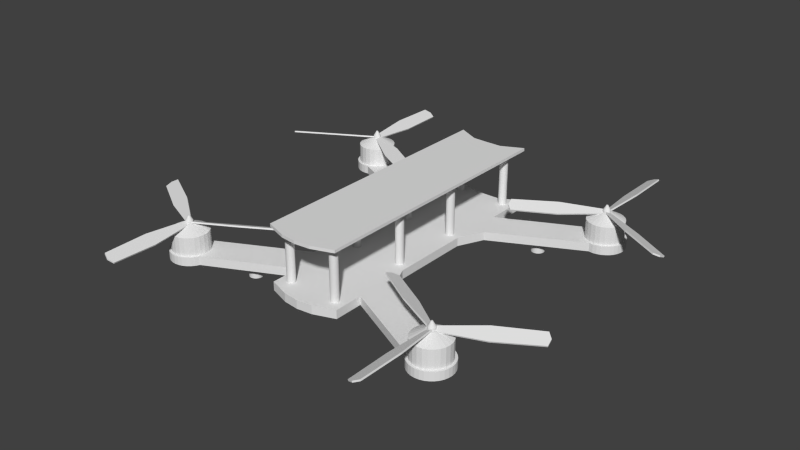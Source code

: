 # Source: DroneRacer.blend  (saved by Blender 2.77.0; exported with 4.5.12 LTS)
import bpy
from mathutils import Matrix  # noqa: F401  (used for matrix-valued properties, if any)

bpy.ops.wm.read_factory_settings(use_empty=True)
scene = bpy.context.scene
scene.name = 'Scene'

# ---- collections
col_collection_1 = bpy.data.collections.new('Collection 1'); scene.collection.children.link(col_collection_1)

# ---- world
world_world = bpy.data.worlds.new('World'); scene.world = world_world
world_world.color = (0.05088, 0.05088, 0.05088)
world_world.use_sun_shadow = False
world_world.sun_shadow_jitter_overblur = 0.0
world_world.cycles.sampling_method = 'NONE'
world_world.cycles.sample_map_resolution = 256

# ---- meshes
me_cylinder_012 = bpy.data.meshes.new('Cylinder.012')
me_cylinder_012.from_pydata([(0.09613, -0.102, 0.01412), (0.09613, -0.102, 0.02773), (0.09285, -0.1016, 0.01412), (0.09285, -0.1016, 0.02773), (0.08979, -0.1003, 0.01412), (0.08979, -0.1003, 0.02773), (0.08717, -0.09829, 0.01412), (0.08717, -0.09829, 0.02773), (0.08516, -0.09567, 0.01412), (0.08516, -0.09567, 0.02773), (0.08389, -0.09262, 0.01412), (0.08389, -0.09262, 0.02773), (0.08346, -0.08934, 0.01412), (0.08346, -0.08934, 0.02773), (0.08389, -0.08606, 0.01412), (0.08389, -0.08606, 0.02773), (0.08516, -0.083, 0.01412), (0.08516, -0.083, 0.02773), (0.08717, -0.08038, 0.01412), (0.08717, -0.08038, 0.02773), (0.08979, -0.07837, 0.01412), (0.08979, -0.07837, 0.02773), (0.09285, -0.0771, 0.01412), (0.09285, -0.0771, 0.02773), (0.09613, -0.07667, 0.01412), (0.09613, -0.07667, 0.02773), (0.09941, -0.0771, 0.01412), (0.09941, -0.0771, 0.02773), (0.1025, -0.07837, 0.01412), (0.1025, -0.07837, 0.02773), (0.1051, -0.08038, 0.01412), (0.1051, -0.08038, 0.02773), (0.1071, -0.083, 0.01412), (0.1071, -0.083, 0.02773), (0.1084, -0.08606, 0.01412), (0.1084, -0.08606, 0.02773), (0.1088, -0.08934, 0.01412), (0.1088, -0.08934, 0.02773), (0.1084, -0.09262, 0.01412), (0.1084, -0.09262, 0.02773), (0.1071, -0.09567, 0.01412), (0.1071, -0.09567, 0.02773), (0.1051, -0.09829, 0.01412), (0.1051, -0.09829, 0.02773), (0.1025, -0.1003, 0.01412), (0.1025, -0.1003, 0.02773), (0.09941, -0.1016, 0.01412), (0.09941, -0.1016, 0.02773), (0.09613, -0.09295, 0.03245), (0.09519, -0.09282, 0.03245), (0.09432, -0.09246, 0.03245), (0.09358, -0.09189, 0.03245), (0.093, -0.09114, 0.03245), (0.09264, -0.09027, 0.03245), (0.09252, -0.08934, 0.03245), (0.09264, -0.0884, 0.03245), (0.093, -0.08753, 0.03245), (0.09358, -0.08678, 0.03245), (0.09432, -0.08621, 0.03245), (0.09519, -0.08585, 0.03245), (0.09613, -0.08573, 0.03245), (0.09706, -0.08585, 0.03245), (0.09793, -0.08621, 0.03245), (0.09868, -0.08678, 0.03245), (0.09926, -0.08753, 0.03245), (0.09962, -0.0884, 0.03245), (0.09974, -0.08934, 0.03245), (0.09962, -0.09027, 0.03245), (0.09926, -0.09114, 0.03245), (0.09868, -0.09189, 0.03245), (0.09793, -0.09246, 0.03245), (0.09706, -0.09282, 0.03245), (0.09528, -0.0908, 0.03284), (0.09549, -0.09044, 0.03378), (0.0413, -0.06264, 0.03399), (0.04151, -0.06227, 0.03493), (0.09676, -0.08823, 0.03151), (0.09697, -0.08786, 0.03246), (0.04538, -0.05556, 0.03036), (0.04559, -0.0552, 0.03131), (0.0676, -0.07791, 0.03515), (0.06739, -0.07827, 0.03421), (0.07218, -0.06998, 0.03109), (0.07197, -0.07034, 0.03014), (0.04215, -0.05793, 0.03312), (0.04194, -0.05829, 0.03218), (0.09623, -0.08915, 0.03312), (0.09602, -0.08952, 0.03218), (0.06989, -0.07394, 0.03312), (0.06968, -0.07431, 0.03218), (0.09529, -0.08786, 0.03284), (0.0955, -0.08823, 0.03378), (0.1467, -0.0552, 0.03399), (0.1469, -0.05556, 0.03493), (0.09677, -0.09044, 0.03151), (0.09698, -0.0908, 0.03246), (0.1508, -0.06227, 0.03036), (0.151, -0.06264, 0.03131), (0.1203, -0.07034, 0.03515), (0.1201, -0.06998, 0.03421), (0.1249, -0.07827, 0.03109), (0.1247, -0.07791, 0.03014), (0.1503, -0.05829, 0.03312), (0.1501, -0.05793, 0.03218), (0.09624, -0.08952, 0.03312), (0.09603, -0.08915, 0.03218), (0.1226, -0.07431, 0.03312), (0.1224, -0.07394, 0.03218), (0.09783, -0.08934, 0.03284), (0.09741, -0.08934, 0.03378), (0.1004, -0.1502, 0.03399), (0.1, -0.1502, 0.03493), (0.09485, -0.08934, 0.03151), (0.09443, -0.08934, 0.03246), (0.09226, -0.1502, 0.03036), (0.09184, -0.1502, 0.03131), (0.1005, -0.1198, 0.03515), (0.1009, -0.1198, 0.03421), (0.09134, -0.1198, 0.03109), (0.09176, -0.1198, 0.03014), (0.09592, -0.1518, 0.03312), (0.09634, -0.1518, 0.03218), (0.09592, -0.08934, 0.03312), (0.09634, -0.08934, 0.03218), (0.09592, -0.1198, 0.03312), (0.09634, -0.1198, 0.03218), (0.09613, -0.09191, 0.03404), (0.09546, -0.09182, 0.03404), (0.09484, -0.09156, 0.03404), (0.09431, -0.09115, 0.03404), (0.0939, -0.09062, 0.03404), (0.09365, -0.09, 0.03404), (0.09356, -0.08934, 0.03404), (0.09365, -0.08867, 0.03404), (0.0939, -0.08805, 0.03404), (0.09431, -0.08752, 0.03404), (0.09484, -0.08711, 0.03404), (0.09546, -0.08685, 0.03404), (0.09613, -0.08677, 0.03404), (0.09679, -0.08685, 0.03404), (0.09741, -0.08711, 0.03404), (0.09795, -0.08752, 0.03404), (0.09835, -0.08805, 0.03404), (0.09861, -0.08867, 0.03404), (0.0987, -0.08934, 0.03404), (0.09861, -0.09, 0.03404), (0.09835, -0.09062, 0.03404), (0.09795, -0.09115, 0.03404), (0.09741, -0.09156, 0.03404), (0.09679, -0.09182, 0.03404), (0.09613, -0.08996, 0.03748), (0.09597, -0.08994, 0.03748), (0.09582, -0.08988, 0.03748), (0.09569, -0.08978, 0.03748), (0.09559, -0.08965, 0.03748), (0.09553, -0.0895, 0.03748), (0.0955, -0.08934, 0.03748), (0.09553, -0.08917, 0.03748), (0.09559, -0.08902, 0.03748), (0.09569, -0.08889, 0.03748), (0.09582, -0.08879, 0.03748), (0.09597, -0.08873, 0.03748), (0.09613, -0.08871, 0.03748), (0.09629, -0.08873, 0.03748), (0.09644, -0.08879, 0.03748), (0.09657, -0.08889, 0.03748), (0.09667, -0.08902, 0.03748), (0.09673, -0.08917, 0.03748), (0.09675, -0.08934, 0.03748), (0.09673, -0.0895, 0.03748), (0.09667, -0.08965, 0.03748), (0.09657, -0.08978, 0.03748), (0.09644, -0.08988, 0.03748), (0.09629, -0.08994, 0.03748), (0.09613, -0.0908, 0.03147), (0.09613, -0.09191, 0.03204), (0.09575, -0.09075, 0.03147), (0.09546, -0.09182, 0.03204), (0.0954, -0.0906, 0.03147), (0.09484, -0.09156, 0.03204), (0.0951, -0.09037, 0.03147), (0.09431, -0.09115, 0.03204), (0.09487, -0.09007, 0.03147), (0.0939, -0.09062, 0.03204), (0.09472, -0.08971, 0.03147), (0.09365, -0.09, 0.03204), (0.09467, -0.08934, 0.03147), (0.09356, -0.08934, 0.03204), (0.09472, -0.08896, 0.03147), (0.09365, -0.08867, 0.03204), (0.09487, -0.08861, 0.03147), (0.0939, -0.08805, 0.03204), (0.0951, -0.0883, 0.03147), (0.09431, -0.08752, 0.03204), (0.0954, -0.08807, 0.03147), (0.09484, -0.08711, 0.03204), (0.09575, -0.08793, 0.03147), (0.09546, -0.08685, 0.03204), (0.09613, -0.08788, 0.03147), (0.09613, -0.08677, 0.03204), (0.09651, -0.08793, 0.03147), (0.09679, -0.08685, 0.03204), (0.09686, -0.08807, 0.03147), (0.09741, -0.08711, 0.03204), (0.09716, -0.0883, 0.03147), (0.09795, -0.08752, 0.03204), (0.09739, -0.08861, 0.03147), (0.09835, -0.08805, 0.03204), (0.09754, -0.08896, 0.03147), (0.09861, -0.08867, 0.03204), (0.09759, -0.08934, 0.03147), (0.0987, -0.08934, 0.03204), (0.09754, -0.08971, 0.03147), (0.09861, -0.09, 0.03204), (0.09739, -0.09007, 0.03147), (0.09835, -0.09062, 0.03204), (0.09716, -0.09037, 0.03147), (0.09795, -0.09115, 0.03204), (0.09686, -0.0906, 0.03147), (0.09741, -0.09156, 0.03204), (0.09651, -0.09075, 0.03147), (0.09679, -0.09182, 0.03204)], [], [(0, 1, 3, 2), (2, 3, 5, 4), (4, 5, 7, 6), (6, 7, 9, 8), (8, 9, 11, 10), (10, 11, 13, 12), (12, 13, 15, 14), (14, 15, 17, 16), (16, 17, 19, 18), (18, 19, 21, 20), (20, 21, 23, 22), (22, 23, 25, 24), (24, 25, 27, 26), (26, 27, 29, 28), (28, 29, 31, 30), (30, 31, 33, 32), (32, 33, 35, 34), (34, 35, 37, 36), (36, 37, 39, 38), (38, 39, 41, 40), (40, 41, 43, 42), (42, 43, 45, 44), (35, 33, 64, 65), (44, 45, 47, 46), (46, 47, 1, 0), (0, 2, 4, 6, 8, 10, 12, 14, 16, 18, 20, 22, 24, 26, 28, 30, 32, 34, 36, 38, 40, 42, 44, 46), (49, 48, 71, 70, 69, 68, 67, 66, 65, 64, 63, 62, 61, 60, 59, 58, 57, 56, 55, 54, 53, 52, 51, 50), (45, 43, 69, 70), (11, 9, 52, 53), (21, 19, 57, 58), (31, 29, 62, 63), (41, 39, 67, 68), (7, 5, 50, 51), (17, 15, 55, 56), (3, 1, 48, 49), (27, 25, 60, 61), (37, 35, 65, 66), (47, 45, 70, 71), (13, 11, 53, 54), (23, 21, 58, 59), (33, 31, 63, 64), (43, 41, 68, 69), (9, 7, 51, 52), (19, 17, 56, 57), (29, 27, 61, 62), (39, 37, 66, 67), (1, 47, 71, 48), (5, 3, 49, 50), (15, 13, 54, 55), (25, 23, 59, 60), (80, 75, 74, 81), (84, 79, 78, 85), (82, 77, 76, 83), (86, 73, 72, 87), (89, 85, 78, 83), (88, 84, 75, 80), (86, 88, 80, 73), (87, 89, 83, 76), (79, 82, 83, 78), (73, 80, 81, 72), (72, 81, 89, 87), (77, 82, 88, 86), (82, 79, 84, 88), (81, 74, 85, 89), (77, 86, 87, 76), (75, 84, 85, 74), (98, 93, 92, 99), (102, 97, 96, 103), (100, 95, 94, 101), (104, 91, 90, 105), (107, 103, 96, 101), (106, 102, 93, 98), (104, 106, 98, 91), (105, 107, 101, 94), (97, 100, 101, 96), (91, 98, 99, 90), (90, 99, 107, 105), (95, 100, 106, 104), (100, 97, 102, 106), (99, 92, 103, 107), (95, 104, 105, 94), (93, 102, 103, 92), (116, 111, 110, 117), (120, 115, 114, 121), (118, 113, 112, 119), (122, 109, 108, 123), (125, 121, 114, 119), (124, 120, 111, 116), (122, 124, 116, 109), (123, 125, 119, 112), (115, 118, 119, 114), (109, 116, 117, 108), (108, 117, 125, 123), (113, 118, 124, 122), (118, 115, 120, 124), (117, 110, 121, 125), (113, 122, 123, 112), (111, 120, 121, 110), (221, 149, 126, 175), (179, 128, 129, 181), (181, 129, 130, 183), (183, 130, 131, 185), (185, 131, 132, 187), (187, 132, 133, 189), (189, 133, 134, 191), (191, 134, 135, 193), (193, 135, 136, 195), (195, 136, 137, 197), (197, 137, 138, 199), (199, 138, 139, 201), (201, 139, 140, 203), (203, 140, 141, 205), (205, 141, 142, 207), (207, 142, 143, 209), (209, 143, 144, 211), (211, 144, 145, 213), (213, 145, 146, 215), (215, 146, 147, 217), (217, 147, 148, 219), (219, 148, 149, 221), (140, 139, 163, 164), (177, 127, 128, 179), (175, 126, 127, 177), (151, 150, 173, 172, 171, 170, 169, 168, 167, 166, 165, 164, 163, 162, 161, 160, 159, 158, 157, 156, 155, 154, 153, 152), (145, 144, 168, 169), (126, 149, 173, 150), (128, 127, 151, 152), (133, 132, 156, 157), (138, 137, 161, 162), (143, 142, 166, 167), (148, 147, 171, 172), (131, 130, 154, 155), (136, 135, 159, 160), (141, 140, 164, 165), (146, 145, 169, 170), (129, 128, 152, 153), (134, 133, 157, 158), (127, 126, 150, 151), (139, 138, 162, 163), (144, 143, 167, 168), (149, 148, 172, 173), (132, 131, 155, 156), (137, 136, 160, 161), (142, 141, 165, 166), (147, 146, 170, 171), (130, 129, 153, 154), (135, 134, 158, 159), (175, 177, 176, 174), (177, 179, 178, 176), (179, 181, 180, 178), (181, 183, 182, 180), (183, 185, 184, 182), (185, 187, 186, 184), (187, 189, 188, 186), (189, 191, 190, 188), (191, 193, 192, 190), (193, 195, 194, 192), (195, 197, 196, 194), (197, 199, 198, 196), (199, 201, 200, 198), (201, 203, 202, 200), (203, 205, 204, 202), (205, 207, 206, 204), (207, 209, 208, 206), (209, 211, 210, 208), (211, 213, 212, 210), (213, 215, 214, 212), (215, 217, 216, 214), (217, 219, 218, 216), (219, 221, 220, 218), (221, 175, 174, 220), (174, 176, 178, 180, 182, 184, 186, 188, 190, 192, 194, 196, 198, 200, 202, 204, 206, 208, 210, 212, 214, 216, 218, 220)])
_uv = me_cylinder_012.uv_layers.new(name='UVMap')
_uv.uv.foreach_set('vector', [0.04167, 0.5, 0.04167, 1.0, 0.0, 1.0, 0.0, 0.5, 0.08333, 0.5, 0.08333, 1.0, 0.04167, 1.0, 0.04167, 0.5, 0.125, 0.5, 0.125, 1.0, 0.08333, 1.0, 0.08333, 0.5, 0.1667, 0.5, 0.1667, 1.0, 0.125, 1.0, 0.125, 0.5, 0.2083, 0.5, 0.2083, 1.0, 0.1667, 1.0, 0.1667, 0.5, 0.25, 0.5, 0.25, 1.0, 0.2083, 1.0, 0.2083, 0.5, 0.2917, 0.5, 0.2917, 1.0, 0.25, 1.0, 0.25, 0.5, 0.3333, 0.5, 0.3333, 1.0, 0.2917, 1.0, 0.2917, 0.5, 0.375, 0.5, 0.375, 1.0, 0.3333, 1.0, 0.3333, 0.5, 0.4167, 0.5, 0.4167, 1.0, 0.375, 1.0, 0.375, 0.5, 0.4583, 0.5, 0.4583, 1.0, 0.4167, 1.0, 0.4167, 0.5, 0.5, 0.5, 0.5, 1.0, 0.4583, 1.0, 0.4583, 0.5, 0.5417, 0.5, 0.5417, 1.0, 0.5, 1.0, 0.5, 0.5, 0.5833, 0.5, 0.5833, 1.0, 0.5417, 1.0, 0.5417, 0.5, 0.625, 0.5, 0.625, 1.0, 0.5833, 1.0, 0.5833, 0.5, 0.6667, 0.5, 0.6667, 1.0, 0.625, 1.0, 0.625, 0.5, 0.7083, 0.5, 0.7083, 1.0, 0.6667, 1.0, 0.6667, 0.5, 0.75, 0.5, 0.75, 1.0, 0.7083, 1.0, 0.7083, 0.5, 0.7917, 0.5, 0.7917, 1.0, 0.75, 1.0, 0.75, 0.5, 0.8333, 0.5, 0.8333, 1.0, 0.7917, 1.0, 0.7917, 0.5, 0.875, 0.5, 0.875, 1.0, 0.8333, 1.0, 0.8333, 0.5, 0.9167, 0.5, 0.9167, 1.0, 0.875, 1.0, 0.875, 0.5, 0.6667, 1.0, 0.7083, 1.0, 0.7083, 1.0, 0.6667, 1.0, 0.9583, 0.5, 0.9583, 1.0, 0.9167, 1.0, 0.9167, 0.5, 1.0, 0.5, 1.0, 1.0, 0.9583, 1.0, 0.9583, 0.5, 0.75, 0.49, 0.8121, 0.4818, 0.87, 0.4578, 0.9197, 0.4197, 0.9578, 0.37, 0.9818, 0.3121, 0.99, 0.25, 0.9818, 0.1879, 0.9578, 0.13, 0.9197, 0.08029, 0.87, 0.04215, 0.8121, 0.01818, 0.75, 0.01, 0.6879, 0.01818, 0.63, 0.04215, 0.5803, 0.08029, 0.5422, 0.13, 0.5182, 0.1879, 0.51, 0.25, 0.5182, 0.3121, 0.5422, 0.37, 0.5803, 0.4197, 0.63, 0.4578, 0.6879, 0.4818, 0.3121, 0.4818, 0.25, 0.49, 0.1879, 0.4818, 0.13, 0.4578, 0.08029, 0.4197, 0.04215, 0.37, 0.01818, 0.3121, 0.01, 0.25, 0.01818, 0.1879, 0.04215, 0.13, 0.08029, 0.08029, 0.13, 0.04215, 0.1879, 0.01818, 0.25, 0.01, 0.3121, 0.01818, 0.37, 0.04215, 0.4197, 0.08029, 0.4578, 0.13, 0.4818, 0.1879, 0.49, 0.25, 0.4818, 0.3121, 0.4578, 0.37, 0.4197, 0.4197, 0.37, 0.4578, 0.875, 1.0, 0.9167, 1.0, 0.9167, 1.0, 0.875, 1.0, 0.1667, 1.0, 0.2083, 1.0, 0.2083, 1.0, 0.1667, 1.0, 0.375, 1.0, 0.4167, 1.0, 0.4167, 1.0, 0.375, 1.0, 0.5833, 1.0, 0.625, 1.0, 0.625, 1.0, 0.5833, 1.0, 0.7917, 1.0, 0.8333, 1.0, 0.8333, 1.0, 0.7917, 1.0, 0.08333, 1.0, 0.125, 1.0, 0.125, 1.0, 0.08333, 1.0, 0.2917, 1.0, 0.3333, 1.0, 0.3333, 1.0, 0.2917, 1.0, 0.0, 1.0, 0.04167, 1.0, 0.04167, 1.0, 0.0, 1.0, 0.5, 1.0, 0.5417, 1.0, 0.5417, 1.0, 0.5, 1.0, 0.7083, 1.0, 0.75, 1.0, 0.75, 1.0, 0.7083, 1.0, 0.9167, 1.0, 0.9583, 1.0, 0.9583, 1.0, 0.9167, 1.0, 0.2083, 1.0, 0.25, 1.0, 0.25, 1.0, 0.2083, 1.0, 0.4167, 1.0, 0.4583, 1.0, 0.4583, 1.0, 0.4167, 1.0, 0.625, 1.0, 0.6667, 1.0, 0.6667, 1.0, 0.625, 1.0, 0.8333, 1.0, 0.875, 1.0, 0.875, 1.0, 0.8333, 1.0, 0.125, 1.0, 0.1667, 1.0, 0.1667, 1.0, 0.125, 1.0, 0.3333, 1.0, 0.375, 1.0, 0.375, 1.0, 0.3333, 1.0, 0.5417, 1.0, 0.5833, 1.0, 0.5833, 1.0, 0.5417, 1.0, 0.75, 1.0, 0.7917, 1.0, 0.7917, 1.0, 0.75, 1.0, 0.9583, 1.0, 1.0, 1.0, 1.0, 1.0, 0.9583, 1.0, 0.04167, 1.0, 0.08333, 1.0, 0.08333, 1.0, 0.04167, 1.0, 0.25, 1.0, 0.2917, 1.0, 0.2917, 1.0, 0.25, 1.0, 0.4583, 1.0, 0.5, 1.0, 0.5, 1.0, 0.4583, 1.0, 0.0, 0.0, 0.0, 0.0, 0.0, 0.0, 0.0, 0.0, 0.0, 0.0, 0.0, 0.0, 0.0, 0.0, 0.0, 0.0, 0.0, 0.0, 0.0, 0.0, 0.0, 0.0, 0.0, 0.0, 0.0, 0.0, 0.0, 0.0, 0.0, 0.0, 0.0, 0.0, 0.0, 0.0, 0.0, 0.0, 0.0, 0.0, 0.0, 0.0, 0.0, 0.0, 0.0, 0.0, 0.0, 0.0, 0.0, 0.0, 0.0, 0.0, 0.0, 0.0, 0.0, 0.0, 0.0, 0.0, 0.0, 0.0, 0.0, 0.0, 0.0, 0.0, 0.0, 0.0, 0.0, 0.0, 0.0, 0.0, 0.0, 0.0, 0.0, 0.0, 0.0, 0.0, 0.0, 0.0, 0.0, 0.0, 0.0, 0.0, 0.0, 0.0, 0.0, 0.0, 0.0, 0.0, 0.0, 0.0, 0.0, 0.0, 0.0, 0.0, 0.0, 0.0, 0.0, 0.0, 0.0, 0.0, 0.0, 0.0, 0.0, 0.0, 0.0, 0.0, 0.0, 0.0, 0.0, 0.0, 0.0, 0.0, 0.0, 0.0, 0.0, 0.0, 0.0, 0.0, 0.0, 0.0, 0.0, 0.0, 0.0, 0.0, 0.0, 0.0, 0.0, 0.0, 0.0, 0.0, 0.0, 0.0, 0.0, 0.0, 0.0, 0.0, 0.0, 0.0, 0.0, 0.0, 0.0, 0.0, 0.0, 0.0, 0.0, 0.0, 0.0, 0.0, 0.0, 0.0, 0.0, 0.0, 0.0, 0.0, 0.0, 0.0, 0.0, 0.0, 0.0, 0.0, 0.0, 0.0, 0.0, 0.0, 0.0, 0.0, 0.0, 0.0, 0.0, 0.0, 0.0, 0.0, 0.0, 0.0, 0.0, 0.0, 0.0, 0.0, 0.0, 0.0, 0.0, 0.0, 0.0, 0.0, 0.0, 0.0, 0.0, 0.0, 0.0, 0.0, 0.0, 0.0, 0.0, 0.0, 0.0, 0.0, 0.0, 0.0, 0.0, 0.0, 0.0, 0.0, 0.0, 0.0, 0.0, 0.0, 0.0, 0.0, 0.0, 0.0, 0.0, 0.0, 0.0, 0.0, 0.0, 0.0, 0.0, 0.0, 0.0, 0.0, 0.0, 0.0, 0.0, 0.0, 0.0, 0.0, 0.0, 0.0, 0.0, 0.0, 0.0, 0.0, 0.0, 0.0, 0.0, 0.0, 0.0, 0.0, 0.0, 0.0, 0.0, 0.0, 0.0, 0.0, 0.0, 0.0, 0.0, 0.0, 0.0, 0.0, 0.0, 0.0, 0.0, 0.0, 0.0, 0.0, 0.0, 0.0, 0.0, 0.0, 0.0, 0.0, 0.0, 0.0, 0.0, 0.0, 0.0, 0.0, 0.0, 0.0, 0.0, 0.0, 0.0, 0.0, 0.0, 0.0, 0.0, 0.0, 0.0, 0.0, 0.0, 0.0, 0.0, 0.0, 1.0, 0.0, 1.0, 1.0, 0.0, 1.0, 0.0, 0.0, 0.0, 0.0, 0.0, 0.0, 0.0, 0.0, 0.0, 0.0, 0.0, 0.0, 0.0, 0.0, 0.0, 0.0, 0.0, 0.0, 0.0, 0.0, 0.0, 0.0, 0.0, 0.0, 0.0, 0.0, 0.0, 0.0, 0.0, 0.0, 0.0, 0.0, 0.0, 0.0, 0.0, 0.0, 0.0, 0.0, 0.0, 0.0, 0.0, 0.0, 0.0, 0.0, 0.0, 0.0, 0.0, 0.0, 0.0, 0.0, 0.0, 0.0, 0.0, 0.0, 0.0, 0.0, 0.0, 0.0, 0.0, 0.0, 0.0, 0.0, 0.0, 0.0, 0.0, 0.0, 0.0, 0.0, 0.0, 0.0, 0.0, 0.0, 0.0, 0.0, 0.0, 0.0, 0.0, 0.0, 0.0, 0.0, 0.0, 0.0, 1.0, 0.0, 1.0, 1.0, 0.0, 1.0, 0.0, 0.0, 0.0, 0.0, 0.0, 0.0, 0.0, 0.0, 1.0, 0.7451, 1.0, 1.0, 0.9583, 1.0, 0.9583, 0.7451, 0.125, 0.7451, 0.125, 1.0, 0.08333, 1.0, 0.08333, 0.7451, 0.1667, 0.7451, 0.1667, 1.0, 0.125, 1.0, 0.125, 0.7451, 0.2083, 0.7451, 0.2083, 1.0, 0.1667, 1.0, 0.1667, 0.7451, 0.25, 0.7451, 0.25, 1.0, 0.2083, 1.0, 0.2083, 0.7451, 0.2917, 0.7451, 0.2917, 1.0, 0.25, 1.0, 0.25, 0.7451, 0.3333, 0.7451, 0.3333, 1.0, 0.2917, 1.0, 0.2917, 0.7451, 0.375, 0.7451, 0.375, 1.0, 0.3333, 1.0, 0.3333, 0.7451, 0.4167, 0.7451, 0.4167, 1.0, 0.375, 1.0, 0.375, 0.7451, 0.4583, 0.7451, 0.4583, 1.0, 0.4167, 1.0, 0.4167, 0.7451, 0.5, 0.7451, 0.5, 1.0, 0.4583, 1.0, 0.4583, 0.7451, 0.5417, 0.7451, 0.5417, 1.0, 0.5, 1.0, 0.5, 0.7451, 0.5833, 0.7451, 0.5833, 1.0, 0.5417, 1.0, 0.5417, 0.7451, 0.625, 0.7451, 0.625, 1.0, 0.5833, 1.0, 0.5833, 0.7451, 0.6667, 0.7451, 0.6667, 1.0, 0.625, 1.0, 0.625, 0.7451, 0.7083, 0.7451, 0.7083, 1.0, 0.6667, 1.0, 0.6667, 0.7451, 0.75, 0.7451, 0.75, 1.0, 0.7083, 1.0, 0.7083, 0.7451, 0.7917, 0.7451, 0.7917, 1.0, 0.75, 1.0, 0.75, 0.7451, 0.8333, 0.7451, 0.8333, 1.0, 0.7917, 1.0, 0.7917, 0.7451, 0.875, 0.7451, 0.875, 1.0, 0.8333, 1.0, 0.8333, 0.7451, 0.9167, 0.7451, 0.9167, 1.0, 0.875, 1.0, 0.875, 0.7451, 0.9583, 0.7451, 0.9583, 1.0, 0.9167, 1.0, 0.9167, 0.7451, 0.5417, 1.0, 0.5833, 1.0, 0.5833, 1.0, 0.5417, 1.0, 0.08333, 0.7451, 0.08333, 1.0, 0.04167, 1.0, 0.04167, 0.7451, 0.04167, 0.7451, 0.04167, 1.0, 0.0, 1.0, 0.0, 0.7451, 0.3121, 0.4818, 0.25, 0.49, 0.1879, 0.4818, 0.13, 0.4578, 0.08029, 0.4197, 0.04215, 0.37, 0.01818, 0.3121, 0.01, 0.25, 0.01818, 0.1879, 0.04215, 0.13, 0.08029, 0.08029, 0.13, 0.04215, 0.1879, 0.01818, 0.25, 0.01, 0.3121, 0.01818, 0.37, 0.04215, 0.4197, 0.08029, 0.4578, 0.13, 0.4818, 0.1879, 0.49, 0.25, 0.4818, 0.3121, 0.4578, 0.37, 0.4197, 0.4197, 0.37, 0.4578, 0.75, 1.0, 0.7917, 1.0, 0.7917, 1.0, 0.75, 1.0, 0.9583, 1.0, 1.0, 1.0, 1.0, 1.0, 0.9583, 1.0, 0.04167, 1.0, 0.08333, 1.0, 0.08333, 1.0, 0.04167, 1.0, 0.25, 1.0, 0.2917, 1.0, 0.2917, 1.0, 0.25, 1.0, 0.4583, 1.0, 0.5, 1.0, 0.5, 1.0, 0.4583, 1.0, 0.6667, 1.0, 0.7083, 1.0, 0.7083, 1.0, 0.6667, 1.0, 0.875, 1.0, 0.9167, 1.0, 0.9167, 1.0, 0.875, 1.0, 0.1667, 1.0, 0.2083, 1.0, 0.2083, 1.0, 0.1667, 1.0, 0.375, 1.0, 0.4167, 1.0, 0.4167, 1.0, 0.375, 1.0, 0.5833, 1.0, 0.625, 1.0, 0.625, 1.0, 0.5833, 1.0, 0.7917, 1.0, 0.8333, 1.0, 0.8333, 1.0, 0.7917, 1.0, 0.08333, 1.0, 0.125, 1.0, 0.125, 1.0, 0.08333, 1.0, 0.2917, 1.0, 0.3333, 1.0, 0.3333, 1.0, 0.2917, 1.0, 0.0, 1.0, 0.04167, 1.0, 0.04167, 1.0, 0.0, 1.0, 0.5, 1.0, 0.5417, 1.0, 0.5417, 1.0, 0.5, 1.0, 0.7083, 1.0, 0.75, 1.0, 0.75, 1.0, 0.7083, 1.0, 0.9167, 1.0, 0.9583, 1.0, 0.9583, 1.0, 0.9167, 1.0, 0.2083, 1.0, 0.25, 1.0, 0.25, 1.0, 0.2083, 1.0, 0.4167, 1.0, 0.4583, 1.0, 0.4583, 1.0, 0.4167, 1.0, 0.625, 1.0, 0.6667, 1.0, 0.6667, 1.0, 0.625, 1.0, 0.8333, 1.0, 0.875, 1.0, 0.875, 1.0, 0.8333, 1.0, 0.125, 1.0, 0.1667, 1.0, 0.1667, 1.0, 0.125, 1.0, 0.3333, 1.0, 0.375, 1.0, 0.375, 1.0, 0.3333, 1.0, 0.04167, 0.7451, 0.0, 0.7451, 0.004061, 0.5, 0.03761, 0.5, 0.08333, 0.7451, 0.04167, 0.7451, 0.04573, 0.5, 0.07927, 0.5, 0.125, 0.7451, 0.08333, 0.7451, 0.08739, 0.5, 0.1209, 0.5, 0.1667, 0.7451, 0.125, 0.7451, 0.1291, 0.5, 0.1626, 0.5, 0.2083, 0.7451, 0.1667, 0.7451, 0.1707, 0.5, 0.2043, 0.5, 0.25, 0.7451, 0.2083, 0.7451, 0.2124, 0.5, 0.2459, 0.5, 0.2917, 0.7451, 0.25, 0.7451, 0.2541, 0.5, 0.2876, 0.5, 0.3333, 0.7451, 0.2917, 0.7451, 0.2957, 0.5, 0.3293, 0.5, 0.375, 0.7451, 0.3333, 0.7451, 0.3374, 0.5, 0.3709, 0.5, 0.4167, 0.7451, 0.375, 0.7451, 0.3791, 0.5, 0.4126, 0.5, 0.4583, 0.7451, 0.4167, 0.7451, 0.4207, 0.5, 0.4543, 0.5, 0.5, 0.7451, 0.4583, 0.7451, 0.4624, 0.5, 0.4959, 0.5, 0.5417, 0.7451, 0.5, 0.7451, 0.5041, 0.5, 0.5376, 0.5, 0.5833, 0.7451, 0.5417, 0.7451, 0.5457, 0.5, 0.5793, 0.5, 0.625, 0.7451, 0.5833, 0.7451, 0.5874, 0.5, 0.6209, 0.5, 0.6667, 0.7451, 0.625, 0.7451, 0.6291, 0.5, 0.6626, 0.5, 0.7083, 0.7451, 0.6667, 0.7451, 0.6707, 0.5, 0.7043, 0.5, 0.75, 0.7451, 0.7083, 0.7451, 0.7124, 0.5, 0.7459, 0.5, 0.7917, 0.7451, 0.75, 0.7451, 0.7541, 0.5, 0.7876, 0.5, 0.8333, 0.7451, 0.7917, 0.7451, 0.7957, 0.5, 0.8293, 0.5, 0.875, 0.7451, 0.8333, 0.7451, 0.8374, 0.5, 0.8709, 0.5, 0.9167, 0.7451, 0.875, 0.7451, 0.8791, 0.5, 0.9126, 0.5, 0.9583, 0.7451, 0.9167, 0.7451, 0.9207, 0.5, 0.9543, 0.5, 1.0, 0.7451, 0.9583, 0.7451, 0.9624, 0.5, 0.9959, 0.5, 0.75, 0.4432, 0.8, 0.4366, 0.8466, 0.4173, 0.8866, 0.3866, 0.9173, 0.3466, 0.9366, 0.3, 0.9432, 0.25, 0.9366, 0.2, 0.9173, 0.1534, 0.8866, 0.1134, 0.8466, 0.08267, 0.8, 0.06337, 0.75, 0.05678, 0.7, 0.06337, 0.6534, 0.08267, 0.6134, 0.1134, 0.5827, 0.1534, 0.5634, 0.2, 0.5568, 0.25, 0.5634, 0.3, 0.5827, 0.3466, 0.6134, 0.3866, 0.6534, 0.4173, 0.7, 0.4366])
me_cylinder_012.use_remesh_preserve_volume = False
me_cylinder_012.use_remesh_preserve_attributes = False
me_cylinder_012.use_mirror_vertex_groups = False
me_cylinder_012.update()
me_cylinder_010 = bpy.data.meshes.new('Cylinder.010')
me_cylinder_010.from_pydata([(0.01756, -0.02639, 0.03742), (0.01756, -0.02639, 8.472e-06), (0.01811, -0.02644, 0.03742), (0.01811, -0.02644, 8.472e-06), (0.01864, -0.0266, 0.03742), (0.01864, -0.0266, 8.472e-06), (0.01912, -0.02686, 0.03742), (0.01912, -0.02686, 8.472e-06), (0.01955, -0.02721, 0.03742), (0.01955, -0.02721, 8.472e-06), (0.0199, -0.02763, 0.03742), (0.0199, -0.02763, 8.472e-06), (0.02015, -0.02812, 0.03742), (0.02015, -0.02812, 8.472e-06), (0.02031, -0.02864, 0.03742), (0.02031, -0.02864, 8.472e-06), (0.02037, -0.02919, 0.03742), (0.02037, -0.02919, 8.472e-06), (0.02031, -0.02974, 0.03742), (0.02031, -0.02974, 8.472e-06), (0.02015, -0.03027, 0.03742), (0.02015, -0.03027, 8.472e-06), (0.0199, -0.03075, 0.03742), (0.0199, -0.03075, 8.472e-06), (0.01955, -0.03118, 0.03742), (0.01955, -0.03118, 8.472e-06), (0.01912, -0.03152, 0.03742), (0.01912, -0.03152, 8.472e-06), (0.01864, -0.03178, 0.03742), (0.01864, -0.03178, 8.472e-06), (0.01811, -0.03194, 0.03742), (0.01811, -0.03194, 8.472e-06), (0.01756, -0.032, 0.03742), (0.01756, -0.032, 8.472e-06), (0.01702, -0.03194, 0.03742), (0.01702, -0.03194, 8.472e-06), (0.01649, -0.03178, 0.03742), (0.01649, -0.03178, 8.472e-06), (0.016, -0.03152, 0.03742), (0.016, -0.03152, 8.472e-06), (0.01558, -0.03118, 0.03742), (0.01558, -0.03118, 8.472e-06), (0.01523, -0.03075, 0.03742), (0.01523, -0.03075, 8.472e-06), (0.01497, -0.03027, 0.03742), (0.01497, -0.03027, 8.472e-06), (0.01481, -0.02974, 0.03742), (0.01481, -0.02974, 8.472e-06), (0.01476, -0.02919, 0.03742), (0.01476, -0.02919, 8.472e-06), (0.01481, -0.02864, 0.03742), (0.01481, -0.02864, 8.472e-06), (0.01497, -0.02812, 0.03742), (0.01497, -0.02812, 8.472e-06), (0.01523, -0.02763, 0.03742), (0.01523, -0.02763, 8.472e-06), (0.01558, -0.02721, 0.03742), (0.01558, -0.02721, 8.472e-06), (0.016, -0.02686, 0.03742), (0.016, -0.02686, 8.472e-06), (0.01649, -0.0266, 0.03742), (0.01649, -0.0266, 8.472e-06), (0.01702, -0.02644, 0.03742), (0.01702, -0.02644, 8.472e-06)], [], [(0, 1, 3, 2), (2, 3, 5, 4), (4, 5, 7, 6), (6, 7, 9, 8), (8, 9, 11, 10), (10, 11, 13, 12), (12, 13, 15, 14), (14, 15, 17, 16), (16, 17, 19, 18), (18, 19, 21, 20), (20, 21, 23, 22), (22, 23, 25, 24), (24, 25, 27, 26), (26, 27, 29, 28), (28, 29, 31, 30), (30, 31, 33, 32), (32, 33, 35, 34), (34, 35, 37, 36), (36, 37, 39, 38), (38, 39, 41, 40), (40, 41, 43, 42), (42, 43, 45, 44), (44, 45, 47, 46), (46, 47, 49, 48), (48, 49, 51, 50), (50, 51, 53, 52), (52, 53, 55, 54), (54, 55, 57, 56), (56, 57, 59, 58), (58, 59, 61, 60), (3, 1, 63, 61, 59, 57, 55, 53, 51, 49, 47, 45, 43, 41, 39, 37, 35, 33, 31, 29, 27, 25, 23, 21, 19, 17, 15, 13, 11, 9, 7, 5), (60, 61, 63, 62), (62, 63, 1, 0), (0, 2, 4, 6, 8, 10, 12, 14, 16, 18, 20, 22, 24, 26, 28, 30, 32, 34, 36, 38, 40, 42, 44, 46, 48, 50, 52, 54, 56, 58, 60, 62)])
_uv = me_cylinder_010.uv_layers.new(name='UVMap')
_uv.uv.foreach_set('vector', [0.03125, 0.5, 0.03125, 1.0, 0.0, 1.0, 0.0, 0.5, 0.0625, 0.5, 0.0625, 1.0, 0.03125, 1.0, 0.03125, 0.5, 0.09375, 0.5, 0.09375, 1.0, 0.0625, 1.0, 0.0625, 0.5, 0.125, 0.5, 0.125, 1.0, 0.09375, 1.0, 0.09375, 0.5, 0.1562, 0.5, 0.1562, 1.0, 0.125, 1.0, 0.125, 0.5, 0.1875, 0.5, 0.1875, 1.0, 0.1562, 1.0, 0.1562, 0.5, 0.2188, 0.5, 0.2188, 1.0, 0.1875, 1.0, 0.1875, 0.5, 0.25, 0.5, 0.25, 1.0, 0.2188, 1.0, 0.2188, 0.5, 0.2812, 0.5, 0.2812, 1.0, 0.25, 1.0, 0.25, 0.5, 0.3125, 0.5, 0.3125, 1.0, 0.2812, 1.0, 0.2812, 0.5, 0.3438, 0.5, 0.3438, 1.0, 0.3125, 1.0, 0.3125, 0.5, 0.375, 0.5, 0.375, 1.0, 0.3438, 1.0, 0.3438, 0.5, 0.4062, 0.5, 0.4062, 1.0, 0.375, 1.0, 0.375, 0.5, 0.4375, 0.5, 0.4375, 1.0, 0.4062, 1.0, 0.4062, 0.5, 0.4688, 0.5, 0.4688, 1.0, 0.4375, 1.0, 0.4375, 0.5, 0.5, 0.5, 0.5, 1.0, 0.4688, 1.0, 0.4688, 0.5, 0.5312, 0.5, 0.5312, 1.0, 0.5, 1.0, 0.5, 0.5, 0.5625, 0.5, 0.5625, 1.0, 0.5312, 1.0, 0.5312, 0.5, 0.5938, 0.5, 0.5938, 1.0, 0.5625, 1.0, 0.5625, 0.5, 0.625, 0.5, 0.625, 1.0, 0.5938, 1.0, 0.5938, 0.5, 0.6562, 0.5, 0.6562, 1.0, 0.625, 1.0, 0.625, 0.5, 0.6875, 0.5, 0.6875, 1.0, 0.6562, 1.0, 0.6562, 0.5, 0.7188, 0.5, 0.7188, 1.0, 0.6875, 1.0, 0.6875, 0.5, 0.75, 0.5, 0.75, 1.0, 0.7188, 1.0, 0.7188, 0.5, 0.7812, 0.5, 0.7812, 1.0, 0.75, 1.0, 0.75, 0.5, 0.8125, 0.5, 0.8125, 1.0, 0.7812, 1.0, 0.7812, 0.5, 0.8438, 0.5, 0.8438, 1.0, 0.8125, 1.0, 0.8125, 0.5, 0.875, 0.5, 0.875, 1.0, 0.8438, 1.0, 0.8438, 0.5, 0.9062, 0.5, 0.9062, 1.0, 0.875, 1.0, 0.875, 0.5, 0.9375, 0.5, 0.9375, 1.0, 0.9062, 1.0, 0.9062, 0.5, 0.2968, 0.4854, 0.25, 0.49, 0.2032, 0.4854, 0.1582, 0.4717, 0.1167, 0.4496, 0.08029, 0.4197, 0.05045, 0.3833, 0.02827, 0.3418, 0.01461, 0.2968, 0.01, 0.25, 0.01461, 0.2032, 0.02827, 0.1582, 0.05045, 0.1167, 0.08029, 0.08029, 0.1167, 0.05045, 0.1582, 0.02827, 0.2032, 0.01461, 0.25, 0.01, 0.2968, 0.01461, 0.3418, 0.02827, 0.3833, 0.05045, 0.4197, 0.08029, 0.4496, 0.1167, 0.4717, 0.1582, 0.4854, 0.2032, 0.49, 0.25, 0.4854, 0.2968, 0.4717, 0.3418, 0.4496, 0.3833, 0.4197, 0.4197, 0.3833, 0.4496, 0.3418, 0.4717, 0.9688, 0.5, 0.9688, 1.0, 0.9375, 1.0, 0.9375, 0.5, 1.0, 0.5, 1.0, 1.0, 0.9688, 1.0, 0.9688, 0.5, 0.75, 0.49, 0.7968, 0.4854, 0.8418, 0.4717, 0.8833, 0.4496, 0.9197, 0.4197, 0.9496, 0.3833, 0.9717, 0.3418, 0.9854, 0.2968, 0.99, 0.25, 0.9854, 0.2032, 0.9717, 0.1582, 0.9496, 0.1167, 0.9197, 0.08029, 0.8833, 0.05045, 0.8418, 0.02827, 0.7968, 0.01461, 0.75, 0.01, 0.7032, 0.01461, 0.6582, 0.02827, 0.6167, 0.05045, 0.5803, 0.08029, 0.5504, 0.1167, 0.5283, 0.1582, 0.5146, 0.2032, 0.51, 0.25, 0.5146, 0.2968, 0.5283, 0.3418, 0.5504, 0.3833, 0.5803, 0.4197, 0.6167, 0.4496, 0.6582, 0.4717, 0.7032, 0.4854])
me_cylinder_010.use_remesh_preserve_volume = False
me_cylinder_010.use_remesh_preserve_attributes = False
me_cylinder_010.use_mirror_vertex_groups = False
me_cylinder_010.update()
me_cylinder_009 = bpy.data.meshes.new('Cylinder.009')
me_cylinder_009.from_pydata([(0.01079, 0.09205, -0.00103), (0.01079, 0.09205, 0.00103), (0.02541, 0.0992, -0.00103), (0.02541, 0.0992, 0.00103), (2.774e-08, 0.09186, -0.00103), (2.774e-08, 0.09186, 0.00103), (0.01079, -0.09218, -0.00103), (0.01079, -0.09218, 0.00103), (0.02541, -0.08704, -0.00103), (0.02541, -0.08704, 0.00103), (-2.817e-08, -0.09327, -0.00103), (-2.817e-08, -0.09327, 0.00103)], [], [(1, 0, 4, 5), (3, 2, 0, 1), (7, 1, 5, 11), (11, 5, 4, 10), (8, 2, 3, 9), (7, 11, 10, 6), (9, 7, 6, 8), (9, 3, 1, 7), (10, 4, 0, 6), (6, 0, 2, 8)])
_uv = me_cylinder_009.uv_layers.new(name='UVMap')
_uv.uv.foreach_set('vector', [0.3438, 1.0, 0.3438, 0.5, 0.3438, 0.5, 0.3438, 1.0, 0.3438, 1.0, 0.3438, 0.5, 0.3438, 0.5, 0.3438, 1.0, 0.4717, 0.1582, 0.4717, 0.1582, 0.4717, 0.1582, 0.4717, 0.1582, 0.2812, 1.0, 0.2812, 1.0, 0.2812, 0.5, 0.2812, 0.5, 0.3438, 0.5, 0.3438, 0.5, 0.3438, 1.0, 0.3438, 1.0, 0.3438, 1.0, 0.3438, 1.0, 0.3438, 0.5, 0.3438, 0.5, 0.3438, 1.0, 0.3438, 1.0, 0.3438, 0.5, 0.3438, 0.5, 0.4717, 0.1582, 0.4717, 0.1582, 0.4717, 0.1582, 0.4717, 0.1582, 0.9717, 0.1582, 0.9717, 0.1582, 0.9717, 0.1582, 0.9717, 0.1582, 0.9717, 0.1582, 0.9717, 0.1582, 0.9717, 0.1582, 0.9717, 0.1582])
me_cylinder_009.use_remesh_preserve_volume = False
me_cylinder_009.use_remesh_preserve_attributes = False
me_cylinder_009.use_mirror_vertex_groups = False
me_cylinder_009.update()
me_cylinder_008 = bpy.data.meshes.new('Cylinder.008')
me_cylinder_008.from_pydata([(0.01756, -0.02639, 0.03742), (0.01756, -0.02639, 8.472e-06), (0.01811, -0.02644, 0.03742), (0.01811, -0.02644, 8.472e-06), (0.01864, -0.0266, 0.03742), (0.01864, -0.0266, 8.472e-06), (0.01912, -0.02686, 0.03742), (0.01912, -0.02686, 8.472e-06), (0.01955, -0.02721, 0.03742), (0.01955, -0.02721, 8.472e-06), (0.0199, -0.02763, 0.03742), (0.0199, -0.02763, 8.472e-06), (0.02015, -0.02812, 0.03742), (0.02015, -0.02812, 8.472e-06), (0.02031, -0.02864, 0.03742), (0.02031, -0.02864, 8.472e-06), (0.02037, -0.02919, 0.03742), (0.02037, -0.02919, 8.472e-06), (0.02031, -0.02974, 0.03742), (0.02031, -0.02974, 8.472e-06), (0.02015, -0.03027, 0.03742), (0.02015, -0.03027, 8.472e-06), (0.0199, -0.03075, 0.03742), (0.0199, -0.03075, 8.472e-06), (0.01955, -0.03118, 0.03742), (0.01955, -0.03118, 8.472e-06), (0.01912, -0.03152, 0.03742), (0.01912, -0.03152, 8.472e-06), (0.01864, -0.03178, 0.03742), (0.01864, -0.03178, 8.472e-06), (0.01811, -0.03194, 0.03742), (0.01811, -0.03194, 8.472e-06), (0.01756, -0.032, 0.03742), (0.01756, -0.032, 8.472e-06), (0.01702, -0.03194, 0.03742), (0.01702, -0.03194, 8.472e-06), (0.01649, -0.03178, 0.03742), (0.01649, -0.03178, 8.472e-06), (0.016, -0.03152, 0.03742), (0.016, -0.03152, 8.472e-06), (0.01558, -0.03118, 0.03742), (0.01558, -0.03118, 8.472e-06), (0.01523, -0.03075, 0.03742), (0.01523, -0.03075, 8.472e-06), (0.01497, -0.03027, 0.03742), (0.01497, -0.03027, 8.472e-06), (0.01481, -0.02974, 0.03742), (0.01481, -0.02974, 8.472e-06), (0.01476, -0.02919, 0.03742), (0.01476, -0.02919, 8.472e-06), (0.01481, -0.02864, 0.03742), (0.01481, -0.02864, 8.472e-06), (0.01497, -0.02812, 0.03742), (0.01497, -0.02812, 8.472e-06), (0.01523, -0.02763, 0.03742), (0.01523, -0.02763, 8.472e-06), (0.01558, -0.02721, 0.03742), (0.01558, -0.02721, 8.472e-06), (0.016, -0.02686, 0.03742), (0.016, -0.02686, 8.472e-06), (0.01649, -0.0266, 0.03742), (0.01649, -0.0266, 8.472e-06), (0.01702, -0.02644, 0.03742), (0.01702, -0.02644, 8.472e-06)], [], [(0, 1, 3, 2), (2, 3, 5, 4), (4, 5, 7, 6), (6, 7, 9, 8), (8, 9, 11, 10), (10, 11, 13, 12), (12, 13, 15, 14), (14, 15, 17, 16), (16, 17, 19, 18), (18, 19, 21, 20), (20, 21, 23, 22), (22, 23, 25, 24), (24, 25, 27, 26), (26, 27, 29, 28), (28, 29, 31, 30), (30, 31, 33, 32), (32, 33, 35, 34), (34, 35, 37, 36), (36, 37, 39, 38), (38, 39, 41, 40), (40, 41, 43, 42), (42, 43, 45, 44), (44, 45, 47, 46), (46, 47, 49, 48), (48, 49, 51, 50), (50, 51, 53, 52), (52, 53, 55, 54), (54, 55, 57, 56), (56, 57, 59, 58), (58, 59, 61, 60), (3, 1, 63, 61, 59, 57, 55, 53, 51, 49, 47, 45, 43, 41, 39, 37, 35, 33, 31, 29, 27, 25, 23, 21, 19, 17, 15, 13, 11, 9, 7, 5), (60, 61, 63, 62), (62, 63, 1, 0), (0, 2, 4, 6, 8, 10, 12, 14, 16, 18, 20, 22, 24, 26, 28, 30, 32, 34, 36, 38, 40, 42, 44, 46, 48, 50, 52, 54, 56, 58, 60, 62)])
_uv = me_cylinder_008.uv_layers.new(name='UVMap')
_uv.uv.foreach_set('vector', [0.03125, 0.5, 0.03125, 1.0, 0.0, 1.0, 0.0, 0.5, 0.0625, 0.5, 0.0625, 1.0, 0.03125, 1.0, 0.03125, 0.5, 0.09375, 0.5, 0.09375, 1.0, 0.0625, 1.0, 0.0625, 0.5, 0.125, 0.5, 0.125, 1.0, 0.09375, 1.0, 0.09375, 0.5, 0.1562, 0.5, 0.1562, 1.0, 0.125, 1.0, 0.125, 0.5, 0.1875, 0.5, 0.1875, 1.0, 0.1562, 1.0, 0.1562, 0.5, 0.2188, 0.5, 0.2188, 1.0, 0.1875, 1.0, 0.1875, 0.5, 0.25, 0.5, 0.25, 1.0, 0.2188, 1.0, 0.2188, 0.5, 0.2812, 0.5, 0.2812, 1.0, 0.25, 1.0, 0.25, 0.5, 0.3125, 0.5, 0.3125, 1.0, 0.2812, 1.0, 0.2812, 0.5, 0.3438, 0.5, 0.3438, 1.0, 0.3125, 1.0, 0.3125, 0.5, 0.375, 0.5, 0.375, 1.0, 0.3438, 1.0, 0.3438, 0.5, 0.4062, 0.5, 0.4062, 1.0, 0.375, 1.0, 0.375, 0.5, 0.4375, 0.5, 0.4375, 1.0, 0.4062, 1.0, 0.4062, 0.5, 0.4688, 0.5, 0.4688, 1.0, 0.4375, 1.0, 0.4375, 0.5, 0.5, 0.5, 0.5, 1.0, 0.4688, 1.0, 0.4688, 0.5, 0.5312, 0.5, 0.5312, 1.0, 0.5, 1.0, 0.5, 0.5, 0.5625, 0.5, 0.5625, 1.0, 0.5312, 1.0, 0.5312, 0.5, 0.5938, 0.5, 0.5938, 1.0, 0.5625, 1.0, 0.5625, 0.5, 0.625, 0.5, 0.625, 1.0, 0.5938, 1.0, 0.5938, 0.5, 0.6562, 0.5, 0.6562, 1.0, 0.625, 1.0, 0.625, 0.5, 0.6875, 0.5, 0.6875, 1.0, 0.6562, 1.0, 0.6562, 0.5, 0.7188, 0.5, 0.7188, 1.0, 0.6875, 1.0, 0.6875, 0.5, 0.75, 0.5, 0.75, 1.0, 0.7188, 1.0, 0.7188, 0.5, 0.7812, 0.5, 0.7812, 1.0, 0.75, 1.0, 0.75, 0.5, 0.8125, 0.5, 0.8125, 1.0, 0.7812, 1.0, 0.7812, 0.5, 0.8438, 0.5, 0.8438, 1.0, 0.8125, 1.0, 0.8125, 0.5, 0.875, 0.5, 0.875, 1.0, 0.8438, 1.0, 0.8438, 0.5, 0.9062, 0.5, 0.9062, 1.0, 0.875, 1.0, 0.875, 0.5, 0.9375, 0.5, 0.9375, 1.0, 0.9062, 1.0, 0.9062, 0.5, 0.2968, 0.4854, 0.25, 0.49, 0.2032, 0.4854, 0.1582, 0.4717, 0.1167, 0.4496, 0.08029, 0.4197, 0.05045, 0.3833, 0.02827, 0.3418, 0.01461, 0.2968, 0.01, 0.25, 0.01461, 0.2032, 0.02827, 0.1582, 0.05045, 0.1167, 0.08029, 0.08029, 0.1167, 0.05045, 0.1582, 0.02827, 0.2032, 0.01461, 0.25, 0.01, 0.2968, 0.01461, 0.3418, 0.02827, 0.3833, 0.05045, 0.4197, 0.08029, 0.4496, 0.1167, 0.4717, 0.1582, 0.4854, 0.2032, 0.49, 0.25, 0.4854, 0.2968, 0.4717, 0.3418, 0.4496, 0.3833, 0.4197, 0.4197, 0.3833, 0.4496, 0.3418, 0.4717, 0.9688, 0.5, 0.9688, 1.0, 0.9375, 1.0, 0.9375, 0.5, 1.0, 0.5, 1.0, 1.0, 0.9688, 1.0, 0.9688, 0.5, 0.75, 0.49, 0.7968, 0.4854, 0.8418, 0.4717, 0.8833, 0.4496, 0.9197, 0.4197, 0.9496, 0.3833, 0.9717, 0.3418, 0.9854, 0.2968, 0.99, 0.25, 0.9854, 0.2032, 0.9717, 0.1582, 0.9496, 0.1167, 0.9197, 0.08029, 0.8833, 0.05045, 0.8418, 0.02827, 0.7968, 0.01461, 0.75, 0.01, 0.7032, 0.01461, 0.6582, 0.02827, 0.6167, 0.05045, 0.5803, 0.08029, 0.5504, 0.1167, 0.5283, 0.1582, 0.5146, 0.2032, 0.51, 0.25, 0.5146, 0.2968, 0.5283, 0.3418, 0.5504, 0.3833, 0.5803, 0.4197, 0.6167, 0.4496, 0.6582, 0.4717, 0.7032, 0.4854])
me_cylinder_008.use_remesh_preserve_volume = False
me_cylinder_008.use_remesh_preserve_attributes = False
me_cylinder_008.use_mirror_vertex_groups = False
me_cylinder_008.update()
me_cylinder_004 = bpy.data.meshes.new('Cylinder.004')
me_cylinder_004.from_pydata([(0.05883, -0.06564, 0.01123), (0.05883, -0.06564, 2.542e-06), (0.05972, -0.06573, 0.01123), (0.05972, -0.06573, 2.542e-06), (0.06058, -0.06599, 0.01123), (0.06058, -0.06599, 2.542e-06), (0.06136, -0.06641, 0.01123), (0.06136, -0.06641, 2.542e-06), (0.06206, -0.06698, 0.01123), (0.06206, -0.06698, 2.542e-06), (0.06262, -0.06767, 0.01123), (0.06262, -0.06767, 2.542e-06), (0.06305, -0.06846, 0.01123), (0.06305, -0.06846, 2.542e-06), (0.06331, -0.06932, 0.01123), (0.06331, -0.06932, 2.542e-06), (0.06339, -0.07021, 0.01123), (0.06339, -0.07021, 2.542e-06), (0.06331, -0.0711, 0.01123), (0.06331, -0.0711, 2.542e-06), (0.06305, -0.07196, 0.01123), (0.06305, -0.07196, 2.542e-06), (0.06262, -0.07275, 0.01123), (0.06262, -0.07275, 2.542e-06), (0.06206, -0.07344, 0.01123), (0.06206, -0.07344, 2.542e-06), (0.06136, -0.07401, 0.01123), (0.06136, -0.07401, 2.542e-06), (0.06058, -0.07443, 0.01123), (0.06058, -0.07443, 2.542e-06), (0.05972, -0.07469, 0.01123), (0.05972, -0.07469, 2.542e-06), (0.05883, -0.07478, 0.01123), (0.05883, -0.07478, 2.542e-06), (0.05794, -0.07469, 0.01123), (0.05794, -0.07469, 2.542e-06), (0.05708, -0.07443, 0.01123), (0.05708, -0.07443, 2.542e-06), (0.05629, -0.07401, 0.01123), (0.05629, -0.07401, 2.542e-06), (0.0556, -0.07344, 0.01123), (0.0556, -0.07344, 2.542e-06), (0.05503, -0.07275, 0.01123), (0.05503, -0.07275, 2.542e-06), (0.05461, -0.07196, 0.01123), (0.05461, -0.07196, 2.542e-06), (0.05435, -0.0711, 0.01123), (0.05435, -0.0711, 2.542e-06), (0.05426, -0.07021, 0.01123), (0.05426, -0.07021, 2.542e-06), (0.05435, -0.06932, 0.01123), (0.05435, -0.06932, 2.542e-06), (0.05461, -0.06846, 0.01123), (0.05461, -0.06846, 2.542e-06), (0.05503, -0.06767, 0.01123), (0.05503, -0.06767, 2.542e-06), (0.0556, -0.06698, 0.01123), (0.0556, -0.06698, 2.542e-06), (0.05629, -0.06641, 0.01123), (0.05629, -0.06641, 2.542e-06), (0.05708, -0.06599, 0.01123), (0.05708, -0.06599, 2.542e-06), (0.05794, -0.06573, 0.01123), (0.05794, -0.06573, 2.542e-06)], [], [(0, 1, 3, 2), (2, 3, 5, 4), (4, 5, 7, 6), (6, 7, 9, 8), (8, 9, 11, 10), (10, 11, 13, 12), (12, 13, 15, 14), (14, 15, 17, 16), (16, 17, 19, 18), (18, 19, 21, 20), (20, 21, 23, 22), (22, 23, 25, 24), (24, 25, 27, 26), (26, 27, 29, 28), (28, 29, 31, 30), (30, 31, 33, 32), (32, 33, 35, 34), (34, 35, 37, 36), (36, 37, 39, 38), (38, 39, 41, 40), (40, 41, 43, 42), (42, 43, 45, 44), (44, 45, 47, 46), (46, 47, 49, 48), (48, 49, 51, 50), (50, 51, 53, 52), (52, 53, 55, 54), (54, 55, 57, 56), (56, 57, 59, 58), (58, 59, 61, 60), (3, 1, 63, 61, 59, 57, 55, 53, 51, 49, 47, 45, 43, 41, 39, 37, 35, 33, 31, 29, 27, 25, 23, 21, 19, 17, 15, 13, 11, 9, 7, 5), (60, 61, 63, 62), (62, 63, 1, 0), (0, 2, 4, 6, 8, 10, 12, 14, 16, 18, 20, 22, 24, 26, 28, 30, 32, 34, 36, 38, 40, 42, 44, 46, 48, 50, 52, 54, 56, 58, 60, 62)])
_uv = me_cylinder_004.uv_layers.new(name='UVMap')
_uv.uv.foreach_set('vector', [0.03125, 0.5, 0.03125, 1.0, 0.0, 1.0, 0.0, 0.5, 0.0625, 0.5, 0.0625, 1.0, 0.03125, 1.0, 0.03125, 0.5, 0.09375, 0.5, 0.09375, 1.0, 0.0625, 1.0, 0.0625, 0.5, 0.125, 0.5, 0.125, 1.0, 0.09375, 1.0, 0.09375, 0.5, 0.1562, 0.5, 0.1562, 1.0, 0.125, 1.0, 0.125, 0.5, 0.1875, 0.5, 0.1875, 1.0, 0.1562, 1.0, 0.1562, 0.5, 0.2188, 0.5, 0.2188, 1.0, 0.1875, 1.0, 0.1875, 0.5, 0.25, 0.5, 0.25, 1.0, 0.2188, 1.0, 0.2188, 0.5, 0.2812, 0.5, 0.2812, 1.0, 0.25, 1.0, 0.25, 0.5, 0.3125, 0.5, 0.3125, 1.0, 0.2812, 1.0, 0.2812, 0.5, 0.3438, 0.5, 0.3438, 1.0, 0.3125, 1.0, 0.3125, 0.5, 0.375, 0.5, 0.375, 1.0, 0.3438, 1.0, 0.3438, 0.5, 0.4062, 0.5, 0.4062, 1.0, 0.375, 1.0, 0.375, 0.5, 0.4375, 0.5, 0.4375, 1.0, 0.4062, 1.0, 0.4062, 0.5, 0.4688, 0.5, 0.4688, 1.0, 0.4375, 1.0, 0.4375, 0.5, 0.5, 0.5, 0.5, 1.0, 0.4688, 1.0, 0.4688, 0.5, 0.5312, 0.5, 0.5312, 1.0, 0.5, 1.0, 0.5, 0.5, 0.5625, 0.5, 0.5625, 1.0, 0.5312, 1.0, 0.5312, 0.5, 0.5938, 0.5, 0.5938, 1.0, 0.5625, 1.0, 0.5625, 0.5, 0.625, 0.5, 0.625, 1.0, 0.5938, 1.0, 0.5938, 0.5, 0.6562, 0.5, 0.6562, 1.0, 0.625, 1.0, 0.625, 0.5, 0.6875, 0.5, 0.6875, 1.0, 0.6562, 1.0, 0.6562, 0.5, 0.7188, 0.5, 0.7188, 1.0, 0.6875, 1.0, 0.6875, 0.5, 0.75, 0.5, 0.75, 1.0, 0.7188, 1.0, 0.7188, 0.5, 0.7812, 0.5, 0.7812, 1.0, 0.75, 1.0, 0.75, 0.5, 0.8125, 0.5, 0.8125, 1.0, 0.7812, 1.0, 0.7812, 0.5, 0.8438, 0.5, 0.8438, 1.0, 0.8125, 1.0, 0.8125, 0.5, 0.875, 0.5, 0.875, 1.0, 0.8438, 1.0, 0.8438, 0.5, 0.9062, 0.5, 0.9062, 1.0, 0.875, 1.0, 0.875, 0.5, 0.9375, 0.5, 0.9375, 1.0, 0.9062, 1.0, 0.9062, 0.5, 0.2968, 0.4854, 0.25, 0.49, 0.2032, 0.4854, 0.1582, 0.4717, 0.1167, 0.4496, 0.08029, 0.4197, 0.05045, 0.3833, 0.02827, 0.3418, 0.01461, 0.2968, 0.01, 0.25, 0.01461, 0.2032, 0.02827, 0.1582, 0.05045, 0.1167, 0.08029, 0.08029, 0.1167, 0.05045, 0.1582, 0.02827, 0.2032, 0.01461, 0.25, 0.01, 0.2968, 0.01461, 0.3418, 0.02827, 0.3833, 0.05045, 0.4197, 0.08029, 0.4496, 0.1167, 0.4717, 0.1582, 0.4854, 0.2032, 0.49, 0.25, 0.4854, 0.2968, 0.4717, 0.3418, 0.4496, 0.3833, 0.4197, 0.4197, 0.3833, 0.4496, 0.3418, 0.4717, 0.9688, 0.5, 0.9688, 1.0, 0.9375, 1.0, 0.9375, 0.5, 1.0, 0.5, 1.0, 1.0, 0.9688, 1.0, 0.9688, 0.5, 0.75, 0.49, 0.7968, 0.4854, 0.8418, 0.4717, 0.8833, 0.4496, 0.9197, 0.4197, 0.9496, 0.3833, 0.9717, 0.3418, 0.9854, 0.2968, 0.99, 0.25, 0.9854, 0.2032, 0.9717, 0.1582, 0.9496, 0.1167, 0.9197, 0.08029, 0.8833, 0.05045, 0.8418, 0.02827, 0.7968, 0.01461, 0.75, 0.01, 0.7032, 0.01461, 0.6582, 0.02827, 0.6167, 0.05045, 0.5803, 0.08029, 0.5504, 0.1167, 0.5283, 0.1582, 0.5146, 0.2032, 0.51, 0.25, 0.5146, 0.2968, 0.5283, 0.3418, 0.5504, 0.3833, 0.5803, 0.4197, 0.6167, 0.4496, 0.6582, 0.4717, 0.7032, 0.4854])
me_cylinder_004.use_remesh_preserve_volume = False
me_cylinder_004.use_remesh_preserve_attributes = False
me_cylinder_004.use_mirror_vertex_groups = False
me_cylinder_004.update()
me_cylinder_003 = bpy.data.meshes.new('Cylinder.003')
me_cylinder_003.from_pydata([(0.09613, 0.07509, -0.002954), (0.09613, 0.07509, 0.002954), (0.09335, 0.07536, -0.002954), (0.09335, 0.07536, 0.002954), (0.09068, 0.07617, -0.002954), (0.09068, 0.07617, 0.002954), (0.08821, 0.07749, -0.002954), (0.08821, 0.07749, 0.002954), (0.08605, 0.07926, -0.002954), (0.08605, 0.07926, 0.002954), (0.08428, 0.08142, -0.002954), (0.08428, 0.08142, 0.002954), (0.08296, 0.08388, -0.002954), (0.08296, 0.08388, 0.002954), (0.08215, 0.08656, -0.002954), (0.08215, 0.08656, 0.002954), (0.08188, 0.08934, -0.002954), (0.08188, 0.08934, 0.002954), (0.08215, 0.09212, -0.002954), (0.08215, 0.09212, 0.002954), (0.08296, 0.09479, -0.002954), (0.08296, 0.09479, 0.002954), (0.08428, 0.09725, -0.002954), (0.08428, 0.09725, 0.002954), (0.08605, 0.09941, -0.002954), (0.08605, 0.09941, 0.002954), (0.08821, 0.1012, -0.002954), (0.08821, 0.1012, 0.002954), (0.09068, 0.1025, -0.002954), (0.09068, 0.1025, 0.002954), (0.09335, 0.1033, -0.002954), (0.09335, 0.1033, 0.002954), (0.09613, 0.1036, -0.002954), (0.09613, 0.1036, 0.002954), (0.09891, 0.1033, -0.002954), (0.09891, 0.1033, 0.002954), (0.1016, 0.1025, -0.002954), (0.1016, 0.1025, 0.002954), (0.104, 0.1012, -0.002954), (0.104, 0.1012, 0.002954), (0.1062, 0.09941, -0.002954), (0.1062, 0.09941, 0.002954), (0.108, 0.09725, -0.002954), (0.108, 0.09725, 0.002954), (0.1093, 0.09479, -0.002954), (0.1093, 0.09479, 0.002954), (0.1101, 0.09212, -0.002954), (0.1101, 0.09212, 0.002954), (0.1104, 0.08934, -0.002954), (0.1104, 0.08934, 0.002954), (0.1101, 0.08656, -0.002954), (0.1101, 0.08656, 0.002954), (0.1093, 0.08388, -0.002954), (0.1093, 0.08388, 0.002954), (0.108, 0.08142, -0.002954), (0.108, 0.08142, 0.002954), (0.1062, 0.07926, -0.002954), (0.1062, 0.07926, 0.002954), (0.104, 0.07749, -0.002954), (0.104, 0.07749, 0.002954), (0.1016, 0.07617, -0.002954), (0.1016, 0.07617, 0.002954), (0.09891, 0.07536, -0.002954), (0.09891, 0.07536, 0.002954), (0.02497, 0.02759, -0.002954), (0.0185, 0.03724, -0.002954), (0.0185, 0.03724, 0.002954), (0.01604, 0.03851, -0.002954), (0.01604, 0.03851, 0.002954), (0.01388, 0.04048, -0.002954), (0.01388, 0.04048, 0.002954), (0.01211, 0.04309, -0.002954), (0.01211, 0.04309, 0.002954), (0.01079, 0.04619, -0.002954), (0.01079, 0.04619, 0.002954), (0.009981, 0.04959, -0.002954), (0.009981, 0.04959, 0.002954), (0.009707, 0.05312, -0.002954), (0.009707, 0.05312, 0.002954), (0.009981, 0.05659, -0.002954), (0.009981, 0.05659, 0.002954), (0.01079, 0.05951, -0.002954), (0.01079, 0.05951, 0.002954), (0.03312, 0.04513, 0.002954), (0.0246, 0.05708, -0.002954), (0.02541, 0.05382, -0.002954), (0.03312, 0.04513, -0.002954), (0.02433, 0.06046, 0.002954), (0.0246, 0.06379, 0.002954), (0.0246, 0.05708, 0.002954), (0.02541, 0.05382, 0.002954), (0.0285, 0.04833, -0.002954), (0.02673, 0.05085, -0.002954), (0.0246, 0.06379, -0.002954), (0.02541, 0.06666, -0.002954), (0.02673, 0.05085, 0.002954), (0.0285, 0.04833, 0.002954), (0.02541, 0.06666, 0.002954), (0.03066, 0.0464, -0.002954), (0.02433, 0.06046, -0.002954), (0.03066, 0.0464, 0.002954), (0.01079, 0.09205, -0.002954), (0.01079, 0.09205, 0.002954), (0.02541, 0.0992, -0.002954), (0.02541, 0.0992, 0.002954), (0.02497, 0.02759, 0.002954), (1.073e-08, 0.03553, -0.002954), (1.073e-08, 0.03553, 0.002954), (1.124e-08, 0.03721, -0.002954), (1.124e-08, 0.03721, 0.002954), (1.192e-08, 0.03948, -0.002954), (1.192e-08, 0.03948, 0.002954), (1.275e-08, 0.04224, -0.002954), (1.275e-08, 0.04224, 0.002954), (1.371e-08, 0.04539, -0.002954), (1.371e-08, 0.04539, 0.002954), (1.474e-08, 0.0488, -0.002954), (1.474e-08, 0.0488, 0.002954), (1.581e-08, 0.05236, -0.002954), (1.581e-08, 0.05236, 0.002954), (1.688e-08, 0.05591, -0.002954), (1.688e-08, 0.05591, 0.002954), (1.792e-08, 0.05933, -0.002954), (1.792e-08, 0.05933, 0.002954), (2.774e-08, 0.09186, -0.002954), (2.774e-08, 0.09186, 0.002954), (0.09613, -0.07509, -0.002954), (0.09613, -0.07509, 0.002954), (0.09335, -0.07536, -0.002954), (0.09335, -0.07536, 0.002954), (0.09068, -0.07617, -0.002954), (0.09068, -0.07617, 0.002954), (0.08821, -0.07749, -0.002954), (0.08821, -0.07749, 0.002954), (0.08605, -0.07926, -0.002954), (0.08605, -0.07926, 0.002954), (0.08428, -0.08142, -0.002954), (0.08428, -0.08142, 0.002954), (0.08296, -0.08388, -0.002954), (0.08296, -0.08388, 0.002954), (0.08215, -0.08656, -0.002954), (0.08215, -0.08656, 0.002954), (0.08188, -0.08934, -0.002954), (0.08188, -0.08934, 0.002954), (0.08215, -0.09212, -0.002954), (0.08215, -0.09212, 0.002954), (0.08296, -0.09479, -0.002954), (0.08296, -0.09479, 0.002954), (0.08428, -0.09725, -0.002954), (0.08428, -0.09725, 0.002954), (0.08605, -0.09941, -0.002954), (0.08605, -0.09941, 0.002954), (0.08821, -0.1012, -0.002954), (0.08821, -0.1012, 0.002954), (0.09068, -0.1025, -0.002954), (0.09068, -0.1025, 0.002954), (0.09335, -0.1033, -0.002954), (0.09335, -0.1033, 0.002954), (0.09613, -0.1036, -0.002954), (0.09613, -0.1036, 0.002954), (0.09891, -0.1033, -0.002954), (0.09891, -0.1033, 0.002954), (0.1016, -0.1025, -0.002954), (0.1016, -0.1025, 0.002954), (0.104, -0.1012, -0.002954), (0.104, -0.1012, 0.002954), (0.1062, -0.09941, -0.002954), (0.1062, -0.09941, 0.002954), (0.108, -0.09725, -0.002954), (0.108, -0.09725, 0.002954), (0.1093, -0.09479, -0.002954), (0.1093, -0.09479, 0.002954), (0.1101, -0.09212, -0.002954), (0.1101, -0.09212, 0.002954), (0.1104, -0.08934, -0.002954), (0.1104, -0.08934, 0.002954), (0.1101, -0.08656, -0.002954), (0.1101, -0.08656, 0.002954), (0.1093, -0.08388, -0.002954), (0.1093, -0.08388, 0.002954), (0.108, -0.08142, -0.002954), (0.108, -0.08142, 0.002954), (0.1062, -0.07926, -0.002954), (0.1062, -0.07926, 0.002954), (0.104, -0.07749, -0.002954), (0.104, -0.07749, 0.002954), (0.1016, -0.07617, -0.002954), (0.1016, -0.07617, 0.002954), (0.09891, -0.07536, -0.002954), (0.09891, -0.07536, 0.002954), (0.02497, -0.02759, -0.002954), (0.0185, -0.03724, -0.002954), (0.0185, -0.03724, 0.002954), (0.01604, -0.03851, -0.002954), (0.01604, -0.03851, 0.002954), (0.01388, -0.04048, -0.002954), (0.01388, -0.04048, 0.002954), (0.01211, -0.04309, -0.002954), (0.01211, -0.04309, 0.002954), (0.01079, -0.04619, -0.002954), (0.01079, -0.04619, 0.002954), (0.009981, -0.04959, -0.002954), (0.009981, -0.04959, 0.002954), (0.009707, -0.05312, -0.002954), (0.009707, -0.05312, 0.002954), (0.009981, -0.05659, -0.002954), (0.009981, -0.05659, 0.002954), (0.01079, -0.05951, -0.002954), (0.01079, -0.05951, 0.002954), (0.03312, -0.04513, 0.002954), (0.0246, -0.05708, -0.002954), (0.02541, -0.05382, -0.002954), (0.03312, -0.04513, -0.002954), (0.02433, -0.06046, 0.002954), (0.0246, -0.06379, 0.002954), (0.0246, -0.05708, 0.002954), (0.02541, -0.05382, 0.002954), (0.0285, -0.04833, -0.002954), (0.02673, -0.05085, -0.002954), (0.0246, -0.06379, -0.002954), (0.02541, -0.06666, -0.002954), (0.02673, -0.05085, 0.002954), (0.0285, -0.04833, 0.002954), (0.02541, -0.06666, 0.002954), (0.03066, -0.0464, -0.002954), (0.02433, -0.06046, -0.002954), (0.03066, -0.0464, 0.002954), (0.01079, -0.09224, -0.002954), (0.01079, -0.09224, 0.002954), (0.02541, -0.08699, -0.002954), (0.02541, -0.08699, 0.002954), (0.02497, -0.02759, 0.002954), (0.02497, -7.541e-09, 0.002954), (0.02497, -7.541e-09, -0.002954), (-1.073e-08, -0.03553, -0.002954), (-1.073e-08, -0.03553, 0.002954), (-1.124e-08, -0.03721, -0.002954), (-1.124e-08, -0.03721, 0.002954), (-1.192e-08, -0.03948, -0.002954), (-1.192e-08, -0.03948, 0.002954), (-1.275e-08, -0.04224, -0.002954), (-1.275e-08, -0.04224, 0.002954), (-1.371e-08, -0.04539, -0.002954), (-1.371e-08, -0.04539, 0.002954), (-1.474e-08, -0.0488, -0.002954), (-1.474e-08, -0.0488, 0.002954), (-1.581e-08, -0.05236, -0.002954), (-1.581e-08, -0.05236, 0.002954), (-1.688e-08, -0.05591, -0.002954), (-1.688e-08, -0.05591, 0.002954), (-1.792e-08, -0.05933, -0.002954), (-1.792e-08, -0.05933, 0.002954), (-2.823e-08, -0.09349, -0.002954), (-2.823e-08, -0.09349, 0.002954), (0.0, 0.0, 0.002954), (0.0, 0.0, -0.002954)], [], [(0, 1, 3, 2), (88, 97, 82, 80), (96, 95, 72, 70), (94, 93, 79, 81), (92, 91, 69, 71), (90, 89, 76, 74), (83, 66, 105), (84, 85, 73, 75), (86, 64, 65), (87, 88, 80, 78), (20, 21, 23, 22), (22, 23, 25, 24), (24, 25, 27, 26), (26, 27, 29, 28), (28, 29, 31, 30), (30, 31, 33, 32), (32, 33, 35, 34), (34, 35, 37, 36), (36, 37, 39, 38), (38, 39, 41, 40), (40, 41, 43, 42), (42, 43, 45, 44), (44, 45, 47, 46), (46, 47, 49, 48), (48, 49, 51, 50), (50, 51, 53, 52), (52, 53, 55, 54), (54, 55, 57, 56), (56, 57, 59, 58), (58, 59, 61, 60), (3, 1, 63, 61, 59, 57, 55, 53, 51, 49, 47, 45, 43, 41, 39, 37, 35, 33, 31, 29, 27, 25, 23, 21, 19, 17, 15, 13, 11, 9, 7, 5), (60, 61, 63, 62), (62, 63, 1, 0), (0, 2, 4, 6, 8, 10, 12, 14, 16, 18, 20, 22, 24, 26, 28, 30, 32, 34, 36, 38, 40, 42, 44, 46, 48, 50, 52, 54, 56, 58, 60, 62), (79, 77, 118, 120), (69, 67, 108, 110), (72, 74, 115, 113), (73, 71, 112, 114), (76, 78, 119, 117), (66, 68, 109, 107), (82, 97, 104, 102), (77, 75, 116, 118), (67, 65, 106, 108), (98, 86, 65, 67), (99, 84, 75, 77), (94, 81, 101, 103), (83, 100, 68, 66), (89, 87, 78, 76), (85, 92, 71, 73), (95, 90, 74, 72), (91, 98, 67, 69), (93, 99, 77, 79), (100, 96, 70, 68), (68, 70, 111, 109), (78, 80, 121, 119), (65, 64, 106), (75, 73, 114, 116), (105, 66, 107), (74, 76, 117, 115), (71, 69, 110, 112), (81, 79, 120, 122), (70, 72, 113, 111), (80, 82, 123, 121), (7, 9, 96, 100), (2, 3, 83, 86), (18, 16, 99, 93), (8, 6, 98, 91), (11, 13, 90, 95), (12, 10, 92, 85), (15, 17, 87, 89), (5, 7, 100, 83), (21, 20, 94, 97), (16, 14, 84, 99), (6, 4, 86, 98), (17, 19, 88, 87), (4, 2, 86), (14, 12, 85, 84), (3, 5, 83), (13, 15, 89, 90), (10, 8, 91, 92), (20, 18, 93, 94), (9, 11, 95, 96), (19, 21, 97, 88), (102, 101, 124, 125), (104, 103, 101, 102), (81, 122, 124, 101), (97, 94, 103, 104), (123, 82, 102, 125), (86, 83, 105, 64), (64, 105, 232, 233), (106, 64, 233, 255), (105, 107, 254, 232), (106, 108, 109, 107), (108, 110, 111, 109), (110, 112, 113, 111), (112, 114, 115, 113), (114, 116, 117, 115), (116, 118, 119, 117), (118, 120, 121, 119), (120, 122, 123, 121), (122, 124, 125, 123), (107, 254, 255, 106), (126, 128, 129, 127), (214, 206, 208, 223), (222, 196, 198, 221), (220, 207, 205, 219), (218, 197, 195, 217), (216, 200, 202, 215), (209, 231, 192), (210, 201, 199, 211), (212, 191, 190), (213, 204, 206, 214), (146, 148, 149, 147), (148, 150, 151, 149), (150, 152, 153, 151), (152, 154, 155, 153), (154, 156, 157, 155), (156, 158, 159, 157), (158, 160, 161, 159), (160, 162, 163, 161), (162, 164, 165, 163), (164, 166, 167, 165), (166, 168, 169, 167), (168, 170, 171, 169), (170, 172, 173, 171), (172, 174, 175, 173), (174, 176, 177, 175), (176, 178, 179, 177), (178, 180, 181, 179), (180, 182, 183, 181), (182, 184, 185, 183), (184, 186, 187, 185), (129, 131, 133, 135, 137, 139, 141, 143, 145, 147, 149, 151, 153, 155, 157, 159, 161, 163, 165, 167, 169, 171, 173, 175, 177, 179, 181, 183, 185, 187, 189, 127), (186, 188, 189, 187), (188, 126, 127, 189), (126, 188, 186, 184, 182, 180, 178, 176, 174, 172, 170, 168, 166, 164, 162, 160, 158, 156, 154, 152, 150, 148, 146, 144, 142, 140, 138, 136, 134, 132, 130, 128), (205, 248, 246, 203), (195, 238, 236, 193), (198, 241, 243, 200), (199, 242, 240, 197), (202, 245, 247, 204), (192, 235, 237, 194), (208, 228, 230, 223), (203, 246, 244, 201), (193, 236, 234, 191), (224, 193, 191, 212), (225, 203, 201, 210), (220, 229, 227, 207), (209, 192, 194, 226), (215, 202, 204, 213), (211, 199, 197, 218), (221, 198, 200, 216), (217, 195, 193, 224), (219, 205, 203, 225), (226, 194, 196, 222), (194, 237, 239, 196), (204, 247, 249, 206), (191, 234, 190), (201, 244, 242, 199), (231, 235, 192), (200, 243, 245, 202), (197, 240, 238, 195), (207, 250, 248, 205), (196, 239, 241, 198), (206, 249, 251, 208), (133, 226, 222, 135), (128, 212, 209, 129), (144, 219, 225, 142), (134, 217, 224, 132), (137, 221, 216, 139), (138, 211, 218, 136), (141, 215, 213, 143), (131, 209, 226, 133), (147, 223, 220, 146), (142, 225, 210, 140), (132, 224, 212, 130), (143, 213, 214, 145), (130, 212, 128), (140, 210, 211, 138), (129, 209, 131), (139, 216, 215, 141), (136, 218, 217, 134), (146, 220, 219, 144), (135, 222, 221, 137), (145, 214, 223, 147), (228, 253, 252, 227), (230, 228, 227, 229), (207, 227, 252, 250), (223, 230, 229, 220), (251, 253, 228, 208), (212, 190, 231, 209), (190, 233, 232, 231), (234, 255, 233, 190), (233, 255, 254, 232), (231, 232, 254, 235), (234, 235, 237, 236), (236, 237, 239, 238), (238, 239, 241, 240), (240, 241, 243, 242), (242, 243, 245, 244), (244, 245, 247, 246), (246, 247, 249, 248), (248, 249, 251, 250), (250, 251, 253, 252), (235, 234, 255, 254)])
_uv = me_cylinder_003.uv_layers.new(name='UVMap')
_uv.uv.foreach_set('vector', [0.03125, 0.5, 0.03125, 1.0, 0.0, 1.0, 0.0, 0.5, 0.4854, 0.2032, 0.4717, 0.1582, 0.4717, 0.1582, 0.4854, 0.2032, 0.4197, 0.4197, 0.4496, 0.3833, 0.4496, 0.3833, 0.4197, 0.4197, 0.9717, 0.1582, 0.9854, 0.2032, 0.9854, 0.2032, 0.9717, 0.1582, 0.9496, 0.3833, 0.9197, 0.4197, 0.9197, 0.4197, 0.9496, 0.3833, 0.4717, 0.3418, 0.4854, 0.2968, 0.4854, 0.2968, 0.4717, 0.3418, 0.3418, 0.4717, 0.3418, 0.4717, 0.2968, 0.4854, 0.9854, 0.2968, 0.9717, 0.3418, 0.9717, 0.3418, 0.9854, 0.2968, 0.7968, 0.4854, 0.7968, 0.4854, 0.8418, 0.4717, 0.49, 0.25, 0.4854, 0.2032, 0.4854, 0.2032, 0.49, 0.25, 0.3438, 0.5, 0.3438, 1.0, 0.3125, 1.0, 0.3125, 0.5, 0.375, 0.5, 0.375, 1.0, 0.3438, 1.0, 0.3438, 0.5, 0.4062, 0.5, 0.4062, 1.0, 0.375, 1.0, 0.375, 0.5, 0.4375, 0.5, 0.4375, 1.0, 0.4062, 1.0, 0.4062, 0.5, 0.4688, 0.5, 0.4688, 1.0, 0.4375, 1.0, 0.4375, 0.5, 0.5, 0.5, 0.5, 1.0, 0.4688, 1.0, 0.4688, 0.5, 0.5312, 0.5, 0.5312, 1.0, 0.5, 1.0, 0.5, 0.5, 0.5625, 0.5, 0.5625, 1.0, 0.5312, 1.0, 0.5312, 0.5, 0.5938, 0.5, 0.5938, 1.0, 0.5625, 1.0, 0.5625, 0.5, 0.625, 0.5, 0.625, 1.0, 0.5938, 1.0, 0.5938, 0.5, 0.6562, 0.5, 0.6562, 1.0, 0.625, 1.0, 0.625, 0.5, 0.6875, 0.5, 0.6875, 1.0, 0.6562, 1.0, 0.6562, 0.5, 0.7188, 0.5, 0.7188, 1.0, 0.6875, 1.0, 0.6875, 0.5, 0.75, 0.5, 0.75, 1.0, 0.7188, 1.0, 0.7188, 0.5, 0.7812, 0.5, 0.7812, 1.0, 0.75, 1.0, 0.75, 0.5, 0.8125, 0.5, 0.8125, 1.0, 0.7812, 1.0, 0.7812, 0.5, 0.8438, 0.5, 0.8438, 1.0, 0.8125, 1.0, 0.8125, 0.5, 0.875, 0.5, 0.875, 1.0, 0.8438, 1.0, 0.8438, 0.5, 0.9062, 0.5, 0.9062, 1.0, 0.875, 1.0, 0.875, 0.5, 0.9375, 0.5, 0.9375, 1.0, 0.9062, 1.0, 0.9062, 0.5, 0.2968, 0.4854, 0.25, 0.49, 0.2032, 0.4854, 0.1582, 0.4717, 0.1167, 0.4496, 0.08029, 0.4197, 0.05045, 0.3833, 0.02827, 0.3418, 0.01461, 0.2968, 0.01, 0.25, 0.01461, 0.2032, 0.02827, 0.1582, 0.05045, 0.1167, 0.08029, 0.08029, 0.1167, 0.05045, 0.1582, 0.02827, 0.2032, 0.01461, 0.25, 0.01, 0.2968, 0.01461, 0.3418, 0.02827, 0.3833, 0.05045, 0.4197, 0.08029, 0.4496, 0.1167, 0.4717, 0.1582, 0.4854, 0.2032, 0.49, 0.25, 0.4854, 0.2968, 0.4717, 0.3418, 0.4496, 0.3833, 0.4197, 0.4197, 0.3833, 0.4496, 0.3418, 0.4717, 0.9688, 0.5, 0.9688, 1.0, 0.9375, 1.0, 0.9375, 0.5, 1.0, 0.5, 1.0, 1.0, 0.9688, 1.0, 0.9688, 0.5, 0.75, 0.49, 0.7968, 0.4854, 0.8418, 0.4717, 0.8833, 0.4496, 0.9197, 0.4197, 0.9496, 0.3833, 0.9717, 0.3418, 0.9854, 0.2968, 0.99, 0.25, 0.9854, 0.2032, 0.9717, 0.1582, 0.9496, 0.1167, 0.9197, 0.08029, 0.8833, 0.05045, 0.8418, 0.02827, 0.7968, 0.01461, 0.75, 0.01, 0.7032, 0.01461, 0.6582, 0.02827, 0.6167, 0.05045, 0.5803, 0.08029, 0.5504, 0.1167, 0.5283, 0.1582, 0.5146, 0.2032, 0.51, 0.25, 0.5146, 0.2968, 0.5283, 0.3418, 0.5504, 0.3833, 0.5803, 0.4197, 0.6167, 0.4496, 0.6582, 0.4717, 0.7032, 0.4854, 0.9854, 0.2032, 0.99, 0.25, 0.99, 0.25, 0.9854, 0.2032, 0.9197, 0.4197, 0.8833, 0.4496, 0.8833, 0.4496, 0.9197, 0.4197, 0.4496, 0.3833, 0.4717, 0.3418, 0.4717, 0.3418, 0.4496, 0.3833, 0.9717, 0.3418, 0.9496, 0.3833, 0.9496, 0.3833, 0.9717, 0.3418, 0.4854, 0.2968, 0.49, 0.25, 0.49, 0.25, 0.4854, 0.2968, 0.3418, 0.4717, 0.3833, 0.4496, 0.3833, 0.4496, 0.3418, 0.4717, 0.4717, 0.1582, 0.4717, 0.1582, 0.4717, 0.1582, 0.4717, 0.1582, 0.99, 0.25, 0.9854, 0.2968, 0.9854, 0.2968, 0.99, 0.25, 0.8833, 0.4496, 0.8418, 0.4717, 0.8418, 0.4717, 0.8833, 0.4496, 0.8833, 0.4496, 0.8418, 0.4717, 0.8418, 0.4717, 0.8833, 0.4496, 0.99, 0.25, 0.9854, 0.2968, 0.9854, 0.2968, 0.99, 0.25, 0.9717, 0.1582, 0.9717, 0.1582, 0.9717, 0.1582, 0.9717, 0.1582, 0.3418, 0.4717, 0.3833, 0.4496, 0.3833, 0.4496, 0.3418, 0.4717, 0.4854, 0.2968, 0.49, 0.25, 0.49, 0.25, 0.4854, 0.2968, 0.9717, 0.3418, 0.9496, 0.3833, 0.9496, 0.3833, 0.9717, 0.3418, 0.4496, 0.3833, 0.4717, 0.3418, 0.4717, 0.3418, 0.4496, 0.3833, 0.9197, 0.4197, 0.8833, 0.4496, 0.8833, 0.4496, 0.9197, 0.4197, 0.9854, 0.2032, 0.99, 0.25, 0.99, 0.25, 0.9854, 0.2032, 0.3833, 0.4496, 0.4197, 0.4197, 0.4197, 0.4197, 0.3833, 0.4496, 0.3833, 0.4496, 0.4197, 0.4197, 0.4197, 0.4197, 0.3833, 0.4496, 0.49, 0.25, 0.4854, 0.2032, 0.4854, 0.2032, 0.49, 0.25, 0.8418, 0.4717, 0.7968, 0.4854, 0.8418, 0.4717, 0.9854, 0.2968, 0.9717, 0.3418, 0.9717, 0.3418, 0.9854, 0.2968, 0.2968, 0.4854, 0.3418, 0.4717, 0.2968, 0.4854, 0.4717, 0.3418, 0.4854, 0.2968, 0.4854, 0.2968, 0.4717, 0.3418, 0.9496, 0.3833, 0.9197, 0.4197, 0.9197, 0.4197, 0.9496, 0.3833, 0.9717, 0.1582, 0.9854, 0.2032, 0.9854, 0.2032, 0.9717, 0.1582, 0.4197, 0.4197, 0.4496, 0.3833, 0.4496, 0.3833, 0.4197, 0.4197, 0.4854, 0.2032, 0.4717, 0.1582, 0.4717, 0.1582, 0.4854, 0.2032, 0.3833, 0.4496, 0.4197, 0.4197, 0.4197, 0.4197, 0.3833, 0.4496, 0.0, 0.5, 0.0, 1.0, 0.0, 1.0, 0.0, 0.5, 0.9854, 0.2032, 0.99, 0.25, 0.99, 0.25, 0.9854, 0.2032, 0.9197, 0.4197, 0.8833, 0.4496, 0.8833, 0.4496, 0.9197, 0.4197, 0.4496, 0.3833, 0.4717, 0.3418, 0.4717, 0.3418, 0.4496, 0.3833, 0.9717, 0.3418, 0.9496, 0.3833, 0.9496, 0.3833, 0.9717, 0.3418, 0.4854, 0.2968, 0.49, 0.25, 0.49, 0.25, 0.4854, 0.2968, 0.3418, 0.4717, 0.3833, 0.4496, 0.3833, 0.4496, 0.3418, 0.4717, 0.3438, 1.0, 0.3438, 0.5, 0.3438, 0.5, 0.3438, 1.0, 0.99, 0.25, 0.9854, 0.2968, 0.9854, 0.2968, 0.99, 0.25, 0.8833, 0.4496, 0.8418, 0.4717, 0.8418, 0.4717, 0.8833, 0.4496, 0.49, 0.25, 0.4854, 0.2032, 0.4854, 0.2032, 0.49, 0.25, 0.8418, 0.4717, 0.7968, 0.4854, 0.8418, 0.4717, 0.9854, 0.2968, 0.9717, 0.3418, 0.9717, 0.3418, 0.9854, 0.2968, 0.2968, 0.4854, 0.3418, 0.4717, 0.2968, 0.4854, 0.4717, 0.3418, 0.4854, 0.2968, 0.4854, 0.2968, 0.4717, 0.3418, 0.9496, 0.3833, 0.9197, 0.4197, 0.9197, 0.4197, 0.9496, 0.3833, 0.9717, 0.1582, 0.9854, 0.2032, 0.9854, 0.2032, 0.9717, 0.1582, 0.4197, 0.4197, 0.4496, 0.3833, 0.4496, 0.3833, 0.4197, 0.4197, 0.4854, 0.2032, 0.4717, 0.1582, 0.4717, 0.1582, 0.4854, 0.2032, 0.3438, 1.0, 0.3438, 0.5, 0.3438, 0.5, 0.3438, 1.0, 0.3438, 1.0, 0.3438, 0.5, 0.3438, 0.5, 0.3438, 1.0, 0.9717, 0.1582, 0.9717, 0.1582, 0.9717, 0.1582, 0.9717, 0.1582, 0.3438, 1.0, 0.3438, 0.5, 0.3438, 0.5, 0.3438, 1.0, 0.4717, 0.1582, 0.4717, 0.1582, 0.4717, 0.1582, 0.4717, 0.1582, 0.0, 0.5, 0.0, 1.0, 0.0, 1.0, 0.0, 0.5, 0.0, 0.5, 0.0, 1.0, 0.0, 1.0, 0.0, 0.5, 0.7968, 0.4854, 0.7968, 0.4854, 0.7968, 0.4854, 0.7968, 0.4854, 0.2968, 0.4854, 0.2968, 0.4854, 0.2968, 0.4854, 0.2968, 0.4854, 0.09375, 0.5, 0.0625, 0.5, 0.0625, 1.0, 0.09375, 1.0, 0.125, 0.5, 0.09375, 0.5, 0.09375, 1.0, 0.125, 1.0, 0.1562, 0.5, 0.125, 0.5, 0.125, 1.0, 0.1562, 1.0, 0.1875, 0.5, 0.1562, 0.5, 0.1562, 1.0, 0.1875, 1.0, 0.2188, 0.5, 0.1875, 0.5, 0.1875, 1.0, 0.2188, 1.0, 0.25, 0.5, 0.2188, 0.5, 0.2188, 1.0, 0.25, 1.0, 0.2812, 0.5, 0.25, 0.5, 0.25, 1.0, 0.2812, 1.0, 0.3125, 0.5, 0.2812, 0.5, 0.2812, 1.0, 0.3125, 1.0, 0.2812, 0.5, 0.2812, 0.5, 0.2812, 1.0, 0.2812, 1.0, 0.0625, 1.0, 0.0625, 1.0, 0.0625, 0.5, 0.0625, 0.5, 0.03125, 0.5, 0.0, 0.5, 0.0, 1.0, 0.03125, 1.0, 0.4854, 0.2032, 0.4854, 0.2032, 0.4717, 0.1582, 0.4717, 0.1582, 0.4197, 0.4197, 0.4197, 0.4197, 0.4496, 0.3833, 0.4496, 0.3833, 0.9717, 0.1582, 0.9717, 0.1582, 0.9854, 0.2032, 0.9854, 0.2032, 0.9496, 0.3833, 0.9496, 0.3833, 0.9197, 0.4197, 0.9197, 0.4197, 0.4717, 0.3418, 0.4717, 0.3418, 0.4854, 0.2968, 0.4854, 0.2968, 0.3418, 0.4717, 0.2968, 0.4854, 0.3418, 0.4717, 0.9854, 0.2968, 0.9854, 0.2968, 0.9717, 0.3418, 0.9717, 0.3418, 0.7968, 0.4854, 0.8418, 0.4717, 0.7968, 0.4854, 0.49, 0.25, 0.49, 0.25, 0.4854, 0.2032, 0.4854, 0.2032, 0.3438, 0.5, 0.3125, 0.5, 0.3125, 1.0, 0.3438, 1.0, 0.375, 0.5, 0.3438, 0.5, 0.3438, 1.0, 0.375, 1.0, 0.4062, 0.5, 0.375, 0.5, 0.375, 1.0, 0.4062, 1.0, 0.4375, 0.5, 0.4062, 0.5, 0.4062, 1.0, 0.4375, 1.0, 0.4688, 0.5, 0.4375, 0.5, 0.4375, 1.0, 0.4688, 1.0, 0.5, 0.5, 0.4688, 0.5, 0.4688, 1.0, 0.5, 1.0, 0.5312, 0.5, 0.5, 0.5, 0.5, 1.0, 0.5312, 1.0, 0.5625, 0.5, 0.5312, 0.5, 0.5312, 1.0, 0.5625, 1.0, 0.5938, 0.5, 0.5625, 0.5, 0.5625, 1.0, 0.5938, 1.0, 0.625, 0.5, 0.5938, 0.5, 0.5938, 1.0, 0.625, 1.0, 0.6562, 0.5, 0.625, 0.5, 0.625, 1.0, 0.6562, 1.0, 0.6875, 0.5, 0.6562, 0.5, 0.6562, 1.0, 0.6875, 1.0, 0.7188, 0.5, 0.6875, 0.5, 0.6875, 1.0, 0.7188, 1.0, 0.75, 0.5, 0.7188, 0.5, 0.7188, 1.0, 0.75, 1.0, 0.7812, 0.5, 0.75, 0.5, 0.75, 1.0, 0.7812, 1.0, 0.8125, 0.5, 0.7812, 0.5, 0.7812, 1.0, 0.8125, 1.0, 0.8438, 0.5, 0.8125, 0.5, 0.8125, 1.0, 0.8438, 1.0, 0.875, 0.5, 0.8438, 0.5, 0.8438, 1.0, 0.875, 1.0, 0.9062, 0.5, 0.875, 0.5, 0.875, 1.0, 0.9062, 1.0, 0.9375, 0.5, 0.9062, 0.5, 0.9062, 1.0, 0.9375, 1.0, 0.2968, 0.4854, 0.3418, 0.4717, 0.3833, 0.4496, 0.4197, 0.4197, 0.4496, 0.3833, 0.4717, 0.3418, 0.4854, 0.2968, 0.49, 0.25, 0.4854, 0.2032, 0.4717, 0.1582, 0.4496, 0.1167, 0.4197, 0.08029, 0.3833, 0.05045, 0.3418, 0.02827, 0.2968, 0.01461, 0.25, 0.01, 0.2032, 0.01461, 0.1582, 0.02827, 0.1167, 0.05045, 0.08029, 0.08029, 0.05045, 0.1167, 0.02827, 0.1582, 0.01461, 0.2032, 0.01, 0.25, 0.01461, 0.2968, 0.02827, 0.3418, 0.05045, 0.3833, 0.08029, 0.4197, 0.1167, 0.4496, 0.1582, 0.4717, 0.2032, 0.4854, 0.25, 0.49, 0.9688, 0.5, 0.9375, 0.5, 0.9375, 1.0, 0.9688, 1.0, 1.0, 0.5, 0.9688, 0.5, 0.9688, 1.0, 1.0, 1.0, 0.75, 0.49, 0.7032, 0.4854, 0.6582, 0.4717, 0.6167, 0.4496, 0.5803, 0.4197, 0.5504, 0.3833, 0.5283, 0.3418, 0.5146, 0.2968, 0.51, 0.25, 0.5146, 0.2032, 0.5283, 0.1582, 0.5504, 0.1167, 0.5803, 0.08029, 0.6167, 0.05045, 0.6582, 0.02827, 0.7032, 0.01461, 0.75, 0.01, 0.7968, 0.01461, 0.8418, 0.02827, 0.8833, 0.05045, 0.9197, 0.08029, 0.9496, 0.1167, 0.9717, 0.1582, 0.9854, 0.2032, 0.99, 0.25, 0.9854, 0.2968, 0.9717, 0.3418, 0.9496, 0.3833, 0.9197, 0.4197, 0.8833, 0.4496, 0.8418, 0.4717, 0.7968, 0.4854, 0.9854, 0.2032, 0.9854, 0.2032, 0.99, 0.25, 0.99, 0.25, 0.9197, 0.4197, 0.9197, 0.4197, 0.8833, 0.4496, 0.8833, 0.4496, 0.4496, 0.3833, 0.4496, 0.3833, 0.4717, 0.3418, 0.4717, 0.3418, 0.9717, 0.3418, 0.9717, 0.3418, 0.9496, 0.3833, 0.9496, 0.3833, 0.4854, 0.2968, 0.4854, 0.2968, 0.49, 0.25, 0.49, 0.25, 0.3418, 0.4717, 0.3418, 0.4717, 0.3833, 0.4496, 0.3833, 0.4496, 0.4717, 0.1582, 0.4717, 0.1582, 0.4717, 0.1582, 0.4717, 0.1582, 0.99, 0.25, 0.99, 0.25, 0.9854, 0.2968, 0.9854, 0.2968, 0.8833, 0.4496, 0.8833, 0.4496, 0.8418, 0.4717, 0.8418, 0.4717, 0.8833, 0.4496, 0.8833, 0.4496, 0.8418, 0.4717, 0.8418, 0.4717, 0.99, 0.25, 0.99, 0.25, 0.9854, 0.2968, 0.9854, 0.2968, 0.9717, 0.1582, 0.9717, 0.1582, 0.9717, 0.1582, 0.9717, 0.1582, 0.3418, 0.4717, 0.3418, 0.4717, 0.3833, 0.4496, 0.3833, 0.4496, 0.4854, 0.2968, 0.4854, 0.2968, 0.49, 0.25, 0.49, 0.25, 0.9717, 0.3418, 0.9717, 0.3418, 0.9496, 0.3833, 0.9496, 0.3833, 0.4496, 0.3833, 0.4496, 0.3833, 0.4717, 0.3418, 0.4717, 0.3418, 0.9197, 0.4197, 0.9197, 0.4197, 0.8833, 0.4496, 0.8833, 0.4496, 0.9854, 0.2032, 0.9854, 0.2032, 0.99, 0.25, 0.99, 0.25, 0.3833, 0.4496, 0.3833, 0.4496, 0.4197, 0.4197, 0.4197, 0.4197, 0.3833, 0.4496, 0.3833, 0.4496, 0.4197, 0.4197, 0.4197, 0.4197, 0.49, 0.25, 0.49, 0.25, 0.4854, 0.2032, 0.4854, 0.2032, 0.8418, 0.4717, 0.8418, 0.4717, 0.7968, 0.4854, 0.9854, 0.2968, 0.9854, 0.2968, 0.9717, 0.3418, 0.9717, 0.3418, 0.2968, 0.4854, 0.2968, 0.4854, 0.3418, 0.4717, 0.4717, 0.3418, 0.4717, 0.3418, 0.4854, 0.2968, 0.4854, 0.2968, 0.9496, 0.3833, 0.9496, 0.3833, 0.9197, 0.4197, 0.9197, 0.4197, 0.9717, 0.1582, 0.9717, 0.1582, 0.9854, 0.2032, 0.9854, 0.2032, 0.4197, 0.4197, 0.4197, 0.4197, 0.4496, 0.3833, 0.4496, 0.3833, 0.4854, 0.2032, 0.4854, 0.2032, 0.4717, 0.1582, 0.4717, 0.1582, 0.3833, 0.4496, 0.3833, 0.4496, 0.4197, 0.4197, 0.4197, 0.4197, 0.0, 0.5, 0.0, 0.5, 0.0, 1.0, 0.0, 1.0, 0.9854, 0.2032, 0.9854, 0.2032, 0.99, 0.25, 0.99, 0.25, 0.9197, 0.4197, 0.9197, 0.4197, 0.8833, 0.4496, 0.8833, 0.4496, 0.4496, 0.3833, 0.4496, 0.3833, 0.4717, 0.3418, 0.4717, 0.3418, 0.9717, 0.3418, 0.9717, 0.3418, 0.9496, 0.3833, 0.9496, 0.3833, 0.4854, 0.2968, 0.4854, 0.2968, 0.49, 0.25, 0.49, 0.25, 0.3418, 0.4717, 0.3418, 0.4717, 0.3833, 0.4496, 0.3833, 0.4496, 0.3438, 1.0, 0.3438, 1.0, 0.3438, 0.5, 0.3438, 0.5, 0.99, 0.25, 0.99, 0.25, 0.9854, 0.2968, 0.9854, 0.2968, 0.8833, 0.4496, 0.8833, 0.4496, 0.8418, 0.4717, 0.8418, 0.4717, 0.49, 0.25, 0.49, 0.25, 0.4854, 0.2032, 0.4854, 0.2032, 0.8418, 0.4717, 0.8418, 0.4717, 0.7968, 0.4854, 0.9854, 0.2968, 0.9854, 0.2968, 0.9717, 0.3418, 0.9717, 0.3418, 0.2968, 0.4854, 0.2968, 0.4854, 0.3418, 0.4717, 0.4717, 0.3418, 0.4717, 0.3418, 0.4854, 0.2968, 0.4854, 0.2968, 0.9496, 0.3833, 0.9496, 0.3833, 0.9197, 0.4197, 0.9197, 0.4197, 0.9717, 0.1582, 0.9717, 0.1582, 0.9854, 0.2032, 0.9854, 0.2032, 0.4197, 0.4197, 0.4197, 0.4197, 0.4496, 0.3833, 0.4496, 0.3833, 0.4854, 0.2032, 0.4854, 0.2032, 0.4717, 0.1582, 0.4717, 0.1582, 0.3438, 1.0, 0.3438, 1.0, 0.3438, 0.5, 0.3438, 0.5, 0.3438, 1.0, 0.3438, 1.0, 0.3438, 0.5, 0.3438, 0.5, 0.9717, 0.1582, 0.9717, 0.1582, 0.9717, 0.1582, 0.9717, 0.1582, 0.3438, 1.0, 0.3438, 1.0, 0.3438, 0.5, 0.3438, 0.5, 0.4717, 0.1582, 0.4717, 0.1582, 0.4717, 0.1582, 0.4717, 0.1582, 0.0, 0.5, 0.0, 0.5, 0.0, 1.0, 0.0, 1.0, 0.0, 0.5, 0.0, 0.5, 0.0, 1.0, 0.0, 1.0, 0.7968, 0.4854, 0.7968, 0.4854, 0.7968, 0.4854, 0.7968, 0.4854, 0.0, 0.5, 0.0, 0.5, 0.0, 1.0, 0.0, 1.0, 0.2968, 0.4854, 0.2968, 0.4854, 0.2968, 0.4854, 0.2968, 0.4854, 0.09375, 0.5, 0.09375, 1.0, 0.0625, 1.0, 0.0625, 0.5, 0.125, 0.5, 0.125, 1.0, 0.09375, 1.0, 0.09375, 0.5, 0.1562, 0.5, 0.1562, 1.0, 0.125, 1.0, 0.125, 0.5, 0.1875, 0.5, 0.1875, 1.0, 0.1562, 1.0, 0.1562, 0.5, 0.2188, 0.5, 0.2188, 1.0, 0.1875, 1.0, 0.1875, 0.5, 0.25, 0.5, 0.25, 1.0, 0.2188, 1.0, 0.2188, 0.5, 0.2812, 0.5, 0.2812, 1.0, 0.25, 1.0, 0.25, 0.5, 0.3125, 0.5, 0.3125, 1.0, 0.2812, 1.0, 0.2812, 0.5, 0.2812, 0.5, 0.2812, 1.0, 0.2812, 1.0, 0.2812, 0.5, 0.0625, 1.0, 0.0625, 0.5, 0.0625, 0.5, 0.0625, 1.0])
me_cylinder_003.use_remesh_preserve_volume = False
me_cylinder_003.use_remesh_preserve_attributes = False
me_cylinder_003.use_mirror_vertex_groups = False
me_cylinder_003.update()

# ---- objects
ob_droneracer = bpy.data.objects.new('DroneRacer', None)
ob_cylinder_006 = bpy.data.objects.new('Cylinder.006', me_cylinder_012)
ob_cylinder_004 = bpy.data.objects.new('Cylinder.004', me_cylinder_010)
ob_cylinder_003 = bpy.data.objects.new('Cylinder.003', me_cylinder_009)
ob_cylinder_002 = bpy.data.objects.new('Cylinder.002', me_cylinder_008)
ob_cylinder_001 = bpy.data.objects.new('Cylinder.001', me_cylinder_004)
ob_cylinder = bpy.data.objects.new('Cylinder', me_cylinder_003)

# ---- transforms, parenting, visibility, modifiers, constraints
ob_droneracer.location = (0.0, 0.0, 0.0)
ob_droneracer.empty_display_size = 0.00902
ob_droneracer.empty_image_offset = (0.0, 0.0)
ob_droneracer.lineart.crease_threshold = 0.0
ob_cylinder_006.parent = ob_droneracer
ob_cylinder_006.location = (0.0, 0.0, 0.0)
ob_cylinder_006.lineart.crease_threshold = 0.0
_m = ob_cylinder_006.modifiers.new('Mirror', 'MIRROR')
_m.use_axis = (True, True, False)
ob_cylinder_004.parent = ob_droneracer
ob_cylinder_004.location = (-1.206e-08, -0.05058, 0.01489)
ob_cylinder_004.lineart.crease_threshold = 0.0
_m = ob_cylinder_004.modifiers.new('Mirror', 'MIRROR')
_m.use_axis = (True, True, False)
ob_cylinder_003.parent = ob_droneracer
ob_cylinder_003.location = (0.0, 0.0, 0.05281)
ob_cylinder_003.lineart.crease_threshold = 0.0
_m = ob_cylinder_003.modifiers.new('Mirror', 'MIRROR')
ob_cylinder_002.parent = ob_droneracer
ob_cylinder_002.location = (1.389e-08, 0.05825, 0.01489)
ob_cylinder_002.lineart.crease_threshold = 0.0
_m = ob_cylinder_002.modifiers.new('Mirror', 'MIRROR')
_m.use_axis = (True, True, False)
ob_cylinder_001.parent = ob_droneracer
ob_cylinder_001.location = (0.0, 0.0, 0.0)
ob_cylinder_001.lineart.crease_threshold = 0.0
_m = ob_cylinder_001.modifiers.new('Mirror', 'MIRROR')
_m.use_axis = (True, True, False)
ob_cylinder.parent = ob_droneracer
ob_cylinder.location = (0.0, 0.0, 0.01203)
ob_cylinder.lineart.crease_threshold = 0.0
_m = ob_cylinder.modifiers.new('Mirror', 'MIRROR')

# ---- collection membership
col_collection_1.objects.link(ob_droneracer)
col_collection_1.objects.link(ob_cylinder_006)
col_collection_1.objects.link(ob_cylinder_004)
col_collection_1.objects.link(ob_cylinder_003)
col_collection_1.objects.link(ob_cylinder_002)
col_collection_1.objects.link(ob_cylinder_001)
col_collection_1.objects.link(ob_cylinder)

# ---- scene / render settings (as saved in the file)
scene.frame_start = 1; scene.frame_end = 250; scene.frame_set(0)
scene.render.engine = 'BLENDER_EEVEE_NEXT'
scene.render.resolution_percentage = 50
scene.render.dither_intensity = 0.0
scene.cycles.use_denoising = False
scene.cycles.samples = 10
scene.cycles.sampling_pattern = 'TABULATED_SOBOL'
scene.cycles.light_sampling_threshold = 0.0
scene.cycles.use_adaptive_sampling = False
scene.cycles.use_light_tree = False
scene.cycles.blur_glossy = 0.0
scene.cycles.pixel_filter_type = 'GAUSSIAN'
scene.cycles.sample_clamp_indirect = 0.0
scene.view_settings.view_transform = 'Standard'
bpy.context.view_layer.update()

# ---- added for rendering (the .blend has no active camera and no usable light): camera, sun
cam_auto = bpy.data.cameras.new('AutoCamera')
cam_auto.lens = 50.0
cam_auto.sensor_width = 36.0
cam_auto.clip_end = 1000.0
ob_auto_camera = bpy.data.objects.new('AutoCamera', cam_auto)
scene.collection.objects.link(ob_auto_camera)
ob_auto_camera.location = (0.399265, -0.479118, 0.346332)
ob_auto_camera.rotation_euler = (1.09748, -7.21219e-08, 0.694738)
scene.camera = ob_auto_camera
light_auto_sun = bpy.data.lights.new('AutoSun', 'SUN')
light_auto_sun.energy = 3.0
light_auto_sun.angle = 0.0523599
ob_auto_sun = bpy.data.objects.new('AutoSun', light_auto_sun)
scene.collection.objects.link(ob_auto_sun)
ob_auto_sun.rotation_euler = (0.872665, 0.174533, 0.523599)
bpy.context.view_layer.update()
